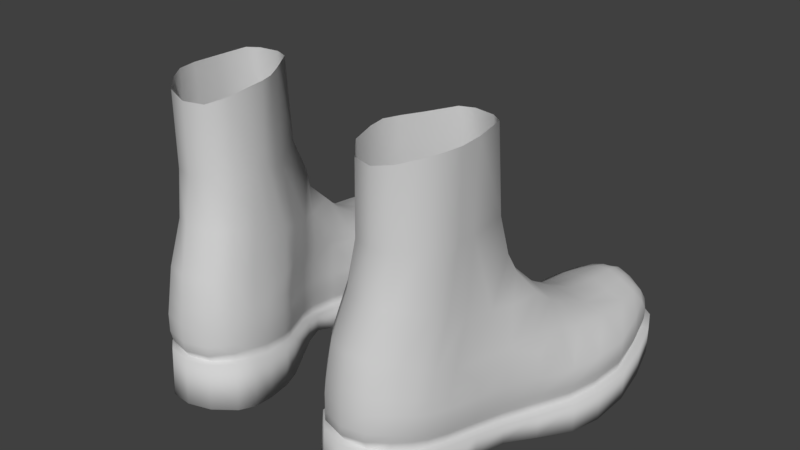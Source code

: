 # Source: boots.blend  (saved by Blender 2.77.0; exported with 4.5.12 LTS)
import bpy
from mathutils import Matrix  # noqa: F401  (used for matrix-valued properties, if any)

bpy.ops.wm.read_factory_settings(use_empty=True)
scene = bpy.context.scene
scene.name = 'Scene'

# ---- collections
col_collection_1 = bpy.data.collections.new('Collection 1'); scene.collection.children.link(col_collection_1)

# ---- materials (node trees are filled in below, after node groups)
mat_material_001 = bpy.data.materials.new('Material.001')
mat_material_001.alpha_threshold = 0.0
mat_material_001.use_transparent_shadow = False
mat_material_001.diffuse_color = (0.64, 0.64, 0.64, 1.0)
mat_material_001.specular_color = (0.03333, 0.03333, 0.03333)
mat_material_001.roughness = 0.5
mat_material_001.specular_intensity = 1.0

# ---- material node trees

# ---- world
world_world = bpy.data.worlds.new('World'); scene.world = world_world
world_world.color = (0.05088, 0.05088, 0.05088)
world_world.use_sun_shadow = False
world_world.sun_shadow_jitter_overblur = 0.0
world_world.cycles.sampling_method = 'MANUAL'

# ---- meshes
me_plane_001 = bpy.data.meshes.new('Plane.001')
me_plane_001.from_pydata([(4.808, -4.346, 1.35), (5.004, -4.596, 0.6051), (5.663, -4.603, 0.7515), (5.426, -4.35, 1.577), (4.443, -4.803, -0.3012), (3.472, -4.758, -0.4649), (3.399, -4.779, -1.293), (4.482, -4.819, -0.95), (5.201, -4.794, -0.1682), (5.971, -4.781, -0.06141), (3.521, -4.571, 3.359), (2.835, -4.572, 3.15), (2.897, -4.568, 2.633), (3.605, -4.568, 2.9), (3.449, -4.557, 3.761), (2.84, -4.552, 3.568), (3.348, -4.46, 4.297), (2.948, -4.495, 3.931), (3.569, -4.319, 0.9889), (3.63, -4.562, 0.3289), (4.347, -4.622, 0.3698), (4.16, -4.333, 1.138), (4.023, -4.324, 1.696), (4.65, -4.336, 1.97), (3.74, -4.568, 2.483), (3.04, -4.568, 2.241), (3.396, -4.303, 1.422), (4.44, -4.567, 2.726), (4.312, -4.568, 3.167), (4.892, -4.571, 3.777), (4.207, -4.571, 3.568), (5.02, -4.568, 3.434), (4.667, -4.552, 4.149), (4.058, -4.556, 3.954), (4.345, -4.493, 4.384), (3.846, -4.46, 4.452), (5.278, -4.345, 2.244), (5.139, -4.564, 2.971), (5.281, -4.819, -0.8246), (6.138, -4.801, -0.7464), (4.547, -4.719, -1.711), (5.364, -4.725, -1.557), (6.203, -4.709, -1.557), (3.478, -4.712, -2.103), (5.331, -4.627, -2.421), (6.071, -4.634, -2.416), (3.691, -4.631, -2.876), (4.669, -4.626, -2.551), (4.733, -4.552, -3.213), (5.269, -4.531, -3.12), (3.931, -4.517, -3.417), (5.883, -4.504, -3.131), (5.197, -4.401, -3.844), (5.689, -4.411, -3.528), (4.713, -4.407, -3.908), (4.24, -4.429, -3.723), (3.931, -3.908, -3.417), (4.24, -3.835, -3.723), (6.139, -4.11, -0.7511), (5.972, -4.112, -0.06607), (5.689, -3.828, -3.528), (5.883, -3.904, -3.131), (3.473, -4.104, -0.4695), (3.401, -4.102, -1.297), (4.713, -3.772, -3.908), (2.973, -3.448, 3.853), (2.877, -3.521, 3.451), (5.281, -3.831, 2.234), (5.16, -3.725, 2.904), (2.868, -3.593, 3.044), (2.928, -3.662, 2.532), (3.483, -4.072, -2.117), (3.694, -3.989, -2.885), (3.062, -3.727, 2.174), (3.399, -3.816, 1.411), (3.629, -4.043, 0.3322), (3.865, -3.441, 4.391), (3.367, -3.441, 4.235), (3.575, -3.914, 0.9703), (5.662, -4.058, 0.7547), (5.197, -3.77, -3.844), (6.074, -3.99, -2.426), (4.369, -3.447, 4.305), (5.432, -3.926, 1.559), (5.052, -3.662, 3.333), (4.704, -3.521, 4.031), (4.926, -3.593, 3.67), (6.208, -4.071, -1.571), (3.761, -4.043, 0.3342), (3.61, -4.104, -0.4542), (5.811, -4.112, -0.08306), (5.516, -4.058, 0.7087), (5.312, -3.926, 1.515), (5.171, -3.831, 2.193), (3.177, -3.727, 2.213), (3.529, -3.816, 1.466), (4.639, -3.521, 3.932), (4.336, -3.447, 4.185), (4.828, -3.593, 3.596), (2.988, -3.593, 3.038), (3.059, -3.662, 2.515), (5.567, -3.828, -3.403), (5.727, -3.904, -3.11), (4.324, -3.835, -3.595), (4.742, -3.772, -3.731), (3.664, -4.072, -2.04), (3.862, -3.989, -2.809), (3.551, -4.102, -1.255), (5.97, -4.11, -0.7648), (5.058, -3.725, 2.857), (3.889, -3.441, 4.253), (3.416, -3.441, 4.114), (3.093, -3.448, 3.763), (2.999, -3.521, 3.391), (3.691, -3.914, 1.004), (4.946, -3.662, 3.274), (5.191, -3.77, -3.664), (5.881, -3.99, -2.416), (6.043, -4.071, -1.554), (4.075, -3.908, -3.33), (3.814, -3.789, -2.824), (4.028, -3.708, -3.344), (3.74, -3.843, 0.3274), (3.577, -3.904, -0.4648), (5.848, -3.912, -0.07159), (5.551, -3.858, 0.7198), (5.348, -3.726, 1.526), (5.21, -3.631, 2.205), (3.156, -3.527, 2.206), (3.511, -3.616, 1.46), (4.679, -3.307, 3.941), (4.345, -3.252, 4.27), (4.871, -3.388, 3.604), (2.971, -3.388, 3.028), (3.037, -3.462, 2.509), (5.575, -3.628, -3.436), (5.742, -3.699, -3.141), (4.293, -3.63, -3.641), (4.722, -3.572, -3.773), (3.617, -3.872, -2.054), (3.508, -3.902, -1.269), (6.005, -3.91, -0.7539), (5.1, -3.525, 2.87), (3.873, -3.26, 4.371), (3.385, -3.26, 4.227), (3.06, -3.253, 3.835), (2.984, -3.307, 3.383), (3.674, -3.714, 0.9985), (4.988, -3.462, 3.288), (5.185, -3.57, -3.702), (5.946, -3.79, -2.395), (6.072, -3.871, -1.545), (5.061, -3.262, 3.31), (4.942, -3.188, 3.627), (3.644, -3.514, 0.9892), (3.703, -3.643, 0.3158), (3.947, -3.508, -3.369), (4.221, -3.43, -3.663), (5.157, -3.37, -3.711), (5.571, -3.428, -3.437), (3.731, -3.589, -2.85), (3.519, -3.704, -0.4829), (5.91, -3.712, -0.05193), (5.612, -3.658, 0.7387), (5.411, -3.526, 1.546), (5.276, -3.431, 2.226), (3.119, -3.327, 2.194), (3.48, -3.416, 1.45), (4.753, -3.107, 3.942), (4.401, -3.052, 4.288), (2.938, -3.188, 3.017), (2.999, -3.262, 2.497), (5.751, -3.499, -3.138), (4.67, -3.372, -3.789), (3.536, -3.672, -2.08), (3.435, -3.702, -1.292), (6.065, -3.71, -0.7351), (5.171, -3.325, 2.892), (3.907, -3.06, 4.381), (3.391, -3.06, 4.229), (3.044, -3.053, 3.83), (2.963, -3.107, 3.354), (5.947, -3.596, -2.422), (6.123, -3.671, -1.529), (3.941, -3.199, -3.349), (4.174, -3.175, -3.514), (5.11, -3.108, -3.56), (5.524, -3.169, -3.288), (3.727, -3.231, -2.837), (3.703, -3.243, 0.3158), (3.519, -3.304, -0.4829), (5.91, -3.312, -0.05193), (5.612, -3.258, 0.7387), (5.411, -3.126, 1.546), (5.282, -3.031, 2.206), (3.119, -2.927, 2.194), (3.487, -3.016, 1.43), (4.763, -2.7, 3.909), (4.402, -2.659, 4.283), (4.949, -2.788, 3.606), (2.944, -2.788, 2.997), (2.999, -2.862, 2.497), (5.713, -3.245, -3.014), (4.622, -3.111, -3.639), (3.536, -3.272, -2.08), (3.435, -3.302, -1.292), (6.065, -3.31, -0.7351), (5.171, -2.925, 2.892), (3.908, -2.667, 4.377), (3.393, -2.667, 4.224), (3.046, -2.66, 3.825), (2.974, -2.7, 3.32), (3.644, -3.114, 0.9892), (5.061, -2.862, 3.31), (4.892, -3.074, -3.642), (5.924, -3.268, -2.397), (6.119, -3.314, -1.515), (4.391, -2.323, 4.23), (3.908, -2.331, 4.327), (3.404, -2.331, 4.179), (3.067, -2.323, 3.783), (5.029, -2.582, 3.3), (4.928, -2.501, 3.563), (3.673, -2.697, 0.9433), (3.746, -2.651, 0.2356), (4.162, -3.047, -3.18), (4.269, -3.024, -3.377), (5.073, -2.98, -3.4), (5.426, -3.012, -3.131), (4.018, -3.022, -2.689), (3.764, -2.69, -0.4662), (5.466, -2.633, -0.1771), (5.594, -2.689, 0.7026), (5.39, -2.736, 1.514), (5.249, -2.653, 2.208), (3.146, -2.639, 2.166), (3.516, -2.61, 1.386), (4.746, -2.405, 3.859), (2.969, -2.501, 2.968), (3.035, -2.561, 2.442), (5.536, -3.017, -2.905), (4.596, -2.984, -3.475), (3.894, -2.999, -1.943), (3.791, -2.839, -1.163), (5.556, -2.803, -0.7582), (5.14, -2.645, 2.882), (2.998, -2.405, 3.284), (4.855, -2.923, -3.464), (5.589, -2.961, -2.35), (5.61, -2.88, -1.526), (4.565, -2.9, -3.331), (4.506, -2.879, -3.156), (5.094, -2.915, -3.218), (5.188, -2.903, -2.995), (4.854, -2.85, -3.284), (4.841, -2.815, -3.078), (4.415, -2.879, -2.554), (4.84, -2.775, -2.472), (5.2, -2.903, -2.381), (4.347, -2.774, -1.771), (4.765, -2.668, -1.663), (5.191, -2.797, -1.53), (4.252, -2.45, -1.076), (4.74, -2.334, -0.9792), (5.178, -2.461, -0.84), (4.152, -2.093, -0.4794), (4.658, -1.96, -0.3318), (5.192, -2.133, -0.2366), (3.926, -1.65, 4.218), (3.45, -1.649, 4.078), (4.911, -1.911, 3.429), (4.736, -1.787, 3.718), (3.136, -1.665, 3.69), (3.086, -1.79, 3.173), (4.387, -1.661, 4.114), (3.06, -1.879, 2.868), (3.541, -0.7727, 3.756), (3.261, -0.793, 3.41), (4.754, -0.8803, 3.444), (4.453, -0.7706, 3.737), (4.064, -0.7799, 3.904), (4.9, -0.9897, 3.104), (3.167, -0.8824, 2.963), (3.181, -1.005, 2.598), (4.791, 0.2047, 3.282), (4.483, 0.2079, 3.61), (4.058, 0.2198, 3.723), (3.624, 0.219, 3.597), (4.963, 0.2014, 2.975), (3.346, 0.21, 3.221), (3.29, 0.2071, 2.784), (3.279, 0.1643, 2.466), (4.063, 1.7, 3.706), (3.63, 1.697, 3.579), (4.962, 1.93, 2.98), (4.788, 1.884, 3.29), (3.344, 1.813, 3.226), (3.286, 1.894, 2.794), (4.482, 1.802, 3.613), (3.278, 1.922, 2.47), (3.393, 1.912, 2.135), (3.399, 0.07132, 2.116), (5.403, -2.46, 0.5997), (5.2, -1.714, 0.3198), (3.086, -2.066, 2.29), (3.186, -1.218, 2.143), (3.761, -2.44, 0.1758), (4.113, -1.633, 0.008751), (3.661, -2.363, 0.869), (3.903, -1.681, 0.6566), (3.532, -2.261, 1.269), (3.679, -1.566, 1.104), (3.177, -2.132, 2.005), (3.333, -1.34, 1.762), (5.062, -2.071, 3.208), (4.98, -1.142, 2.783), (5.142, -2.217, 2.753), (4.979, -1.371, 2.234), (5.23, -2.265, 2.113), (5.067, -1.552, 1.588), (5.36, -2.367, 1.355), (5.128, -1.694, 1.036), (4.622, -1.545, 0.1079), (4.992, 0.1494, 2.538), (5.029, 1.93, 2.568), (3.584, -0.00146, 1.789), (4.004, -0.681, 0.6992), (4.151, -1.191, 0.4631), (4.968, -1.234, 0.6691), (4.953, 0.07319, 2.052), (4.946, -0.7133, 0.9808), (4.566, -1.159, 0.4915), (4.238, 0.116, 0.9739), (3.959, 0.1185, 1.085), (4.656, 0.1135, 1.031), (4.65, 1.955, 1.197), (4.889, 1.955, 1.36), (4.895, 0.1135, 1.194), (4.224, 1.951, 1.128), (4.444, 0.1234, 0.9096), (3.938, 1.946, 1.229), (4.503, -0.6434, 0.7515), (3.6, 1.916, 1.773), (4.998, 1.93, 2.054)], [], [(0, 1, 2, 3), (4, 5, 6, 7), (8, 9, 2, 1), (10, 11, 12, 13), (14, 15, 11, 10), (16, 17, 15, 14), (18, 19, 20, 21), (21, 20, 1, 0), (22, 21, 0, 23), (1, 20, 4, 8), (24, 25, 26, 22), (27, 24, 22, 23), (13, 12, 25, 24), (28, 13, 24, 27), (29, 30, 28, 31), (30, 10, 13, 28), (32, 33, 30, 29), (33, 14, 10, 30), (34, 35, 33, 32), (35, 16, 14, 33), (26, 18, 21, 22), (23, 0, 3, 36), (37, 27, 23, 36), (38, 39, 9, 8), (8, 4, 7, 38), (20, 19, 5, 4), (38, 7, 40, 41), (41, 42, 39, 38), (7, 6, 43, 40), (44, 45, 42, 41), (40, 43, 46, 47), (41, 40, 47, 44), (44, 47, 48, 49), (47, 46, 50, 48), (49, 51, 45, 44), (52, 53, 51, 49), (49, 48, 54, 52), (48, 50, 55, 54), (31, 28, 27, 37), (56, 57, 55, 50), (58, 59, 9, 39), (60, 61, 51, 53), (62, 63, 6, 5), (54, 55, 57, 64), (65, 66, 15, 17), (67, 68, 37, 36), (66, 69, 11, 15), (69, 70, 12, 11), (71, 72, 46, 43), (73, 74, 26, 25), (75, 62, 5, 19), (16, 35, 76, 77), (78, 75, 19, 18), (59, 79, 2, 9), (52, 54, 64, 80), (61, 81, 45, 51), (77, 65, 17, 16), (70, 73, 25, 12), (35, 34, 82, 76), (3, 2, 79, 83), (68, 84, 31, 37), (80, 60, 53, 52), (85, 82, 34, 32), (83, 67, 36, 3), (72, 56, 50, 46), (86, 85, 32, 29), (84, 86, 29, 31), (81, 87, 42, 45), (18, 26, 74, 78), (63, 71, 43, 6), (87, 58, 39, 42), (88, 89, 62, 75), (90, 91, 79, 59), (92, 93, 67, 83), (94, 95, 74, 73), (96, 97, 82, 85), (98, 96, 85, 86), (99, 100, 70, 69), (83, 79, 91, 92), (101, 102, 61, 60), (64, 57, 103, 104), (105, 106, 72, 71), (107, 105, 71, 63), (108, 90, 59, 58), (93, 109, 68, 67), (77, 76, 110, 111), (112, 113, 66, 65), (113, 99, 69, 66), (78, 74, 95, 114), (109, 115, 84, 68), (80, 64, 104, 116), (102, 117, 81, 61), (117, 118, 87, 81), (118, 108, 58, 87), (89, 107, 63, 62), (100, 94, 73, 70), (76, 82, 97, 110), (111, 112, 65, 77), (115, 98, 86, 84), (114, 88, 75, 78), (119, 103, 57, 56), (116, 101, 60, 80), (106, 119, 56, 72), (120, 121, 119, 106), (122, 123, 89, 88), (124, 125, 91, 90), (126, 127, 93, 92), (128, 129, 95, 94), (130, 131, 97, 96), (132, 130, 96, 98), (133, 134, 100, 99), (92, 91, 125, 126), (135, 136, 102, 101), (104, 103, 137, 138), (139, 120, 106, 105), (140, 139, 105, 107), (141, 124, 90, 108), (127, 142, 109, 93), (111, 110, 143, 144), (145, 146, 113, 112), (146, 133, 99, 113), (114, 95, 129, 147), (142, 148, 115, 109), (116, 104, 138, 149), (136, 150, 117, 102), (150, 151, 118, 117), (151, 141, 108, 118), (123, 140, 107, 89), (134, 128, 94, 100), (110, 97, 131, 143), (144, 145, 112, 111), (148, 132, 98, 115), (147, 122, 88, 114), (121, 137, 103, 119), (149, 135, 101, 116), (152, 153, 132, 148), (154, 155, 122, 147), (156, 157, 137, 121), (158, 159, 135, 149), (160, 156, 121, 120), (155, 161, 123, 122), (162, 163, 125, 124), (164, 165, 127, 126), (166, 167, 129, 128), (168, 169, 131, 130), (153, 168, 130, 132), (170, 171, 134, 133), (126, 125, 163, 164), (159, 172, 136, 135), (138, 137, 157, 173), (174, 160, 120, 139), (175, 174, 139, 140), (176, 162, 124, 141), (165, 177, 142, 127), (144, 143, 178, 179), (180, 181, 146, 145), (181, 170, 133, 146), (147, 129, 167, 154), (177, 152, 148, 142), (149, 138, 173, 158), (172, 182, 150, 136), (182, 183, 151, 150), (183, 176, 141, 151), (161, 175, 140, 123), (171, 166, 128, 134), (143, 131, 169, 178), (179, 180, 145, 144), (184, 185, 157, 156), (186, 187, 159, 158), (188, 184, 156, 160), (189, 190, 161, 155), (191, 192, 163, 162), (193, 194, 165, 164), (195, 196, 167, 166), (197, 198, 169, 168), (199, 197, 168, 153), (200, 201, 171, 170), (164, 163, 192, 193), (187, 202, 172, 159), (173, 157, 185, 203), (204, 188, 160, 174), (205, 204, 174, 175), (206, 191, 162, 176), (194, 207, 177, 165), (179, 178, 208, 209), (210, 211, 181, 180), (211, 200, 170, 181), (154, 167, 196, 212), (207, 213, 152, 177), (158, 173, 214), (202, 215, 182, 172), (215, 216, 183, 182), (216, 206, 176, 183), (190, 205, 175, 161), (201, 195, 166, 171), (178, 169, 198, 208), (209, 210, 180, 179), (213, 199, 153, 152), (212, 189, 155, 154), (208, 198, 217, 218), (219, 220, 210, 209), (221, 222, 199, 213), (223, 224, 189, 212), (225, 226, 185, 184), (227, 228, 187, 186), (229, 225, 184, 188), (224, 230, 190, 189), (231, 232, 192, 191), (233, 234, 194, 193), (235, 236, 196, 195), (237, 217, 198, 197), (222, 237, 197, 199), (238, 239, 201, 200), (193, 192, 232, 233), (228, 240, 202, 187), (203, 185, 226, 241), (242, 229, 188, 204), (243, 242, 204, 205), (244, 231, 191, 206), (234, 245, 207, 194), (209, 208, 218, 219), (220, 246, 211, 210), (246, 238, 200, 211), (212, 196, 236, 223), (245, 221, 213, 207), (214, 203, 241, 247), (240, 248, 215, 202), (248, 249, 216, 215), (249, 244, 206, 216), (230, 243, 205, 190), (239, 235, 195, 201), (250, 226, 225, 251), (228, 252, 253, 240), (254, 250, 251, 255), (227, 252, 228), (254, 247, 241, 250), (250, 241, 226), (256, 257, 255, 251), (229, 256, 251, 225), (240, 253, 258, 248), (259, 260, 257, 256), (248, 258, 261, 249), (242, 259, 256, 229), (262, 263, 260, 259), (243, 262, 259, 242), (249, 261, 264, 244), (265, 266, 263, 262), (230, 265, 262, 243), (244, 264, 267, 231), (219, 218, 268, 269), (270, 271, 237, 222), (272, 273, 246, 220), (218, 217, 274, 268), (273, 275, 238, 246), (269, 272, 220, 219), (271, 274, 217, 237), (276, 277, 272, 269), (278, 279, 274, 271), (269, 268, 280, 276), (281, 278, 271, 270), (277, 282, 273, 272), (268, 274, 279, 280), (282, 283, 275, 273), (284, 285, 279, 278), (276, 280, 286, 287), (288, 284, 278, 281), (289, 290, 282, 277), (280, 279, 285, 286), (290, 291, 283, 282), (287, 289, 277, 276), (287, 286, 292, 293), (294, 295, 284, 288), (296, 297, 290, 289), (286, 285, 298, 292), (297, 299, 291, 290), (293, 296, 289, 287), (295, 298, 285, 284), (300, 301, 291, 299), (302, 231, 267, 303), (304, 275, 283, 305), (230, 306, 307, 265), (306, 308, 309, 307), (308, 310, 311, 309), (310, 312, 313, 311), (312, 304, 305, 313), (224, 306, 230), (223, 308, 306, 224), (238, 275, 304, 239), (239, 304, 312, 235), (308, 223, 236, 310), (235, 312, 310, 236), (270, 314, 315, 281), (314, 316, 317, 315), (316, 318, 319, 317), (318, 320, 321, 319), (320, 302, 303, 321), (265, 307, 322, 266), (231, 302, 232), (320, 233, 232, 302), (233, 320, 318, 234), (234, 318, 316, 245), (245, 316, 314, 221), (221, 314, 270, 222), (291, 301, 305, 283), (323, 324, 294, 288), (281, 315, 323, 288), (311, 313, 325, 326), (309, 311, 326, 327), (303, 328, 321), (313, 305, 301, 325), (307, 309, 327), (317, 329, 323, 315), (319, 330, 329, 317), (328, 330, 319, 321), (307, 327, 331, 322), (332, 326, 333), (334, 335, 336, 337), (338, 335, 334), (338, 339, 332), (338, 334, 339), (340, 338, 332, 333), (339, 341, 326, 332), (326, 341, 331, 327), (337, 330, 334), (300, 342, 325, 301), (342, 340, 333, 325), (325, 333, 326), (329, 343, 324, 323), (337, 336, 343, 329), (329, 330, 337), (186, 158, 214), (173, 203, 214), (260, 261, 258, 257), (322, 331, 328, 303), (263, 264, 261, 260), (334, 330, 341, 339), (252, 254, 255, 253), (266, 267, 264, 263), (266, 322, 303, 267), (252, 227, 247, 254), (341, 330, 328, 331), (257, 258, 253, 255), (186, 214, 247, 227)])
me_plane_001.polygons.foreach_set('use_smooth', [True] * 343)
_k = set([(292, 293), (292, 298), (293, 296), (294, 295), (294, 324), (295, 298), (296, 297), (297, 299), (299, 300), (300, 342), (324, 343), (335, 336), (335, 338), (336, 343), (338, 340), (340, 342)])
me_plane_001.attributes.new('sharp_edge', 'BOOLEAN', 'EDGE').data.foreach_set('value', [ (min(e.vertices), max(e.vertices)) in _k for e in me_plane_001.edges])
_uv = me_plane_001.uv_layers.new(name='UVMap')
_uv.uv.foreach_set('vector', [0.2646, 0.8984, 0.3248, 0.9065, 0.3201, 0.9569, 0.2538, 0.9466, 0.389, 0.8568, 0.392, 0.7832, 0.453, 0.7702, 0.4374, 0.8538, 0.3858, 0.9142, 0.3848, 0.9724, 0.3201, 0.9569, 0.3248, 0.9065, 0.09999, 0.8221, 0.1086, 0.7691, 0.1477, 0.7685, 0.1349, 0.8238, 0.06939, 0.8209, 0.07757, 0.7737, 0.1086, 0.7691, 0.09999, 0.8221, 0.0279, 0.8185, 0.05129, 0.7853, 0.07757, 0.7737, 0.06939, 0.8209, 0.2794, 0.8028, 0.3323, 0.8017, 0.3366, 0.8556, 0.274, 0.8482, 0.274, 0.8482, 0.3366, 0.8556, 0.3248, 0.9065, 0.2646, 0.8984, 0.2312, 0.8434, 0.274, 0.8482, 0.2646, 0.8984, 0.217, 0.8928, 0.3248, 0.9065, 0.3366, 0.8556, 0.389, 0.8568, 0.3858, 0.9142, 0.1673, 0.8297, 0.1782, 0.7753, 0.2455, 0.794, 0.2312, 0.8434, 0.1562, 0.8841, 0.1673, 0.8297, 0.2312, 0.8434, 0.217, 0.8928, 0.1349, 0.8238, 0.1477, 0.7685, 0.1782, 0.7753, 0.1673, 0.8297, 0.1222, 0.879, 0.1349, 0.8238, 0.1673, 0.8297, 0.1562, 0.8841, 0.08266, 0.9282, 0.09134, 0.8752, 0.1222, 0.879, 0.1094, 0.9343, 0.09134, 0.8752, 0.09999, 0.8221, 0.1349, 0.8238, 0.1222, 0.879, 0.05274, 0.9152, 0.0611, 0.868, 0.09134, 0.8752, 0.08266, 0.9282, 0.0611, 0.868, 0.06939, 0.8209, 0.09999, 0.8221, 0.09134, 0.8752, 0.03163, 0.8935, 0.02136, 0.8571, 0.0611, 0.868, 0.05274, 0.9152, 0.02136, 0.8571, 0.0279, 0.8185, 0.06939, 0.8209, 0.0611, 0.868, 0.2455, 0.794, 0.2794, 0.8028, 0.274, 0.8482, 0.2312, 0.8434, 0.217, 0.8928, 0.2646, 0.8984, 0.2538, 0.9466, 0.2028, 0.9421, 0.145, 0.9385, 0.1562, 0.8841, 0.217, 0.8928, 0.2028, 0.9421, 0.4353, 0.9142, 0.4373, 0.9786, 0.3848, 0.9724, 0.3858, 0.9142, 0.3858, 0.9142, 0.389, 0.8568, 0.4374, 0.8538, 0.4353, 0.9142, 0.3366, 0.8556, 0.3323, 0.8017, 0.392, 0.7832, 0.389, 0.8568, 0.4353, 0.9142, 0.4374, 0.8538, 0.495, 0.8517, 0.4909, 0.9138, 0.4909, 0.9138, 0.4986, 0.9762, 0.4373, 0.9786, 0.4353, 0.9142, 0.4374, 0.8538, 0.453, 0.7702, 0.5141, 0.7685, 0.495, 0.8517, 0.5554, 0.9035, 0.5617, 0.9586, 0.4986, 0.9762, 0.4909, 0.9138, 0.495, 0.8517, 0.5141, 0.7685, 0.5739, 0.7772, 0.559, 0.853, 0.4909, 0.9138, 0.495, 0.8517, 0.559, 0.853, 0.5554, 0.9035, 0.5554, 0.9035, 0.559, 0.853, 0.6091, 0.8516, 0.6073, 0.8924, 0.559, 0.853, 0.5739, 0.7772, 0.6173, 0.7901, 0.6091, 0.8516, 0.6073, 0.8924, 0.614, 0.9381, 0.5617, 0.9586, 0.5554, 0.9035, 0.6615, 0.8804, 0.6427, 0.92, 0.614, 0.9381, 0.6073, 0.8924, 0.6073, 0.8924, 0.6091, 0.8516, 0.6617, 0.8438, 0.6615, 0.8804, 0.6091, 0.8516, 0.6173, 0.7901, 0.6437, 0.8102, 0.6617, 0.8438, 0.1094, 0.9343, 0.1222, 0.879, 0.1562, 0.8841, 0.145, 0.9385, 0.5508, 0.06437, 0.5274, 0.05583, 0.5429, 0.02147, 0.5734, 0.03284, 0.3192, 0.1721, 0.2931, 0.2099, 0.2573, 0.1843, 0.2828, 0.1464, 0.4452, 0.0585, 0.4224, 0.06931, 0.3994, 0.03903, 0.4281, 0.02644, 0.6709, 0.2066, 0.6417, 0.1596, 0.6788, 0.1359, 0.7072, 0.1825, 0.5064, 0.01149, 0.5429, 0.02147, 0.5274, 0.05583, 0.5004, 0.05091, 0.8778, 0.4415, 0.8555, 0.4229, 0.9009, 0.3665, 0.9212, 0.3841, 0.1984, 0.3454, 0.1658, 0.3802, 0.1288, 0.3371, 0.1758, 0.3198, 0.8555, 0.4229, 0.834, 0.4032, 0.8772, 0.3499, 0.9009, 0.3665, 0.834, 0.4032, 0.8069, 0.3788, 0.8474, 0.3312, 0.8772, 0.3499, 0.6124, 0.1173, 0.5788, 0.08366, 0.6089, 0.05564, 0.646, 0.09426, 0.7868, 0.3604, 0.745, 0.3199, 0.7657, 0.2954, 0.8234, 0.3153, 0.6995, 0.255, 0.6709, 0.2066, 0.7072, 0.1825, 0.7269, 0.2329, 0.9527, 0.4101, 0.9815, 0.4333, 0.936, 0.4898, 0.9077, 0.4659, 0.7237, 0.2936, 0.6995, 0.255, 0.7269, 0.2329, 0.7436, 0.2751, 0.2931, 0.2099, 0.2606, 0.2597, 0.2325, 0.2365, 0.2573, 0.1843, 0.4691, 0.01149, 0.5064, 0.01149, 0.5004, 0.05091, 0.4755, 0.05258, 0.4224, 0.06931, 0.3878, 0.0938, 0.358, 0.06655, 0.3994, 0.03903, 0.9077, 0.4659, 0.8778, 0.4415, 0.9212, 0.3841, 0.9527, 0.4101, 0.8069, 0.3788, 0.7868, 0.3604, 0.8234, 0.3153, 0.8474, 0.3312, 0.009776, 0.4307, 0.03709, 0.406, 0.08201, 0.4608, 0.05569, 0.484, 0.2078, 0.2895, 0.2325, 0.2365, 0.2606, 0.2597, 0.2288, 0.3084, 0.1658, 0.3802, 0.1437, 0.4013, 0.1027, 0.3548, 0.1288, 0.3371, 0.4755, 0.05258, 0.4452, 0.0585, 0.4281, 0.02644, 0.4691, 0.01149, 0.1046, 0.4398, 0.08201, 0.4608, 0.03709, 0.406, 0.05755, 0.3864, 0.2288, 0.3084, 0.1984, 0.3454, 0.1758, 0.3198, 0.2078, 0.2895, 0.5788, 0.08366, 0.5508, 0.06437, 0.5734, 0.03284, 0.6089, 0.05564, 0.1259, 0.419, 0.1046, 0.4398, 0.05755, 0.3864, 0.0818, 0.3686, 0.1437, 0.4013, 0.1259, 0.419, 0.0818, 0.3686, 0.1027, 0.3548, 0.3878, 0.0938, 0.351, 0.131, 0.3183, 0.1073, 0.358, 0.06655, 0.7436, 0.2751, 0.7657, 0.2954, 0.745, 0.3199, 0.7237, 0.2936, 0.6417, 0.1596, 0.6124, 0.1173, 0.646, 0.09426, 0.6788, 0.1359, 0.351, 0.131, 0.3192, 0.1721, 0.2828, 0.1464, 0.3183, 0.1073, 0.6924, 0.26, 0.6646, 0.2131, 0.6709, 0.2066, 0.6995, 0.255, 0.3006, 0.2174, 0.2693, 0.2655, 0.2606, 0.2597, 0.2931, 0.2099, 0.2363, 0.3129, 0.2052, 0.3497, 0.1984, 0.3454, 0.2288, 0.3084, 0.7805, 0.3662, 0.7378, 0.3264, 0.745, 0.3199, 0.7868, 0.3604, 0.1118, 0.4439, 0.08916, 0.4665, 0.08201, 0.4608, 0.1046, 0.4398, 0.133, 0.4237, 0.1118, 0.4439, 0.1046, 0.4398, 0.1259, 0.419, 0.8276, 0.409, 0.7984, 0.383, 0.8069, 0.3788, 0.834, 0.4032, 0.2288, 0.3084, 0.2606, 0.2597, 0.2693, 0.2655, 0.2363, 0.3129, 0.4475, 0.06765, 0.4285, 0.07574, 0.4224, 0.06931, 0.4452, 0.0585, 0.5004, 0.05091, 0.5274, 0.05583, 0.525, 0.06441, 0.4993, 0.06035, 0.605, 0.1267, 0.5726, 0.09239, 0.5788, 0.08366, 0.6124, 0.1173, 0.635, 0.1672, 0.605, 0.1267, 0.6124, 0.1173, 0.6417, 0.1596, 0.3275, 0.1792, 0.3006, 0.2174, 0.2931, 0.2099, 0.3192, 0.1721, 0.2052, 0.3497, 0.1723, 0.3844, 0.1658, 0.3802, 0.1984, 0.3454, 0.9077, 0.4659, 0.936, 0.4898, 0.9281, 0.4969, 0.9002, 0.4725, 0.8698, 0.4487, 0.8471, 0.4275, 0.8555, 0.4229, 0.8778, 0.4415, 0.8471, 0.4275, 0.8276, 0.409, 0.834, 0.4032, 0.8555, 0.4229, 0.7237, 0.2936, 0.745, 0.3199, 0.7378, 0.3264, 0.7169, 0.299, 0.1723, 0.3844, 0.1505, 0.406, 0.1437, 0.4013, 0.1658, 0.3802, 0.4755, 0.05258, 0.5004, 0.05091, 0.4993, 0.06035, 0.4736, 0.06199, 0.4285, 0.07574, 0.3963, 0.101, 0.3878, 0.0938, 0.4224, 0.06931, 0.3963, 0.101, 0.3585, 0.1384, 0.351, 0.131, 0.3878, 0.0938, 0.3585, 0.1384, 0.3275, 0.1792, 0.3192, 0.1721, 0.351, 0.131, 0.6646, 0.2131, 0.635, 0.1672, 0.6417, 0.1596, 0.6709, 0.2066, 0.7984, 0.383, 0.7805, 0.3662, 0.7868, 0.3604, 0.8069, 0.3788, 0.05569, 0.484, 0.08201, 0.4608, 0.08916, 0.4665, 0.06482, 0.4891, 0.9002, 0.4725, 0.8698, 0.4487, 0.8778, 0.4415, 0.9077, 0.4659, 0.1505, 0.406, 0.133, 0.4237, 0.1259, 0.419, 0.1437, 0.4013, 0.7169, 0.299, 0.6924, 0.26, 0.6995, 0.255, 0.7237, 0.2936, 0.5458, 0.07309, 0.525, 0.06441, 0.5274, 0.05583, 0.5508, 0.06437, 0.4736, 0.06199, 0.4475, 0.06765, 0.4452, 0.0585, 0.4755, 0.05258, 0.5726, 0.09239, 0.5458, 0.07309, 0.5508, 0.06437, 0.5788, 0.08366, 0.5641, 0.1001, 0.5397, 0.08237, 0.5458, 0.07309, 0.5726, 0.09239, 0.6814, 0.2684, 0.6522, 0.2201, 0.6646, 0.2131, 0.6924, 0.26, 0.312, 0.2256, 0.2798, 0.2744, 0.2693, 0.2655, 0.3006, 0.2174, 0.2462, 0.3233, 0.214, 0.3608, 0.2052, 0.3497, 0.2363, 0.3129, 0.7726, 0.3781, 0.7288, 0.3375, 0.7378, 0.3264, 0.7805, 0.3662, 0.1221, 0.456, 0.09772, 0.4802, 0.08916, 0.4665, 0.1118, 0.4439, 0.142, 0.4354, 0.1221, 0.456, 0.1118, 0.4439, 0.133, 0.4237, 0.8189, 0.4211, 0.7899, 0.3954, 0.7984, 0.383, 0.8276, 0.409, 0.2363, 0.3129, 0.2693, 0.2655, 0.2798, 0.2744, 0.2462, 0.3233, 0.4535, 0.07693, 0.4366, 0.08376, 0.4285, 0.07574, 0.4475, 0.06765, 0.4993, 0.06035, 0.525, 0.06441, 0.5205, 0.0749, 0.4987, 0.07146, 0.5948, 0.1335, 0.5641, 0.1001, 0.5726, 0.09239, 0.605, 0.1267, 0.6233, 0.174, 0.5948, 0.1335, 0.605, 0.1267, 0.635, 0.1672, 0.338, 0.1868, 0.312, 0.2256, 0.3006, 0.2174, 0.3275, 0.1792, 0.214, 0.3608, 0.1809, 0.396, 0.1723, 0.3844, 0.2052, 0.3497, 0.9002, 0.4725, 0.9281, 0.4969, 0.919, 0.5095, 0.8921, 0.4863, 0.8635, 0.4633, 0.8379, 0.4402, 0.8471, 0.4275, 0.8698, 0.4487, 0.8379, 0.4402, 0.8189, 0.4211, 0.8276, 0.409, 0.8471, 0.4275, 0.7169, 0.299, 0.7378, 0.3264, 0.7288, 0.3375, 0.7072, 0.309, 0.1809, 0.396, 0.1588, 0.4176, 0.1505, 0.406, 0.1723, 0.3844, 0.4736, 0.06199, 0.4993, 0.06035, 0.4987, 0.07146, 0.4764, 0.07197, 0.4366, 0.08376, 0.4035, 0.1102, 0.3963, 0.101, 0.4285, 0.07574, 0.4035, 0.1102, 0.3683, 0.1464, 0.3585, 0.1384, 0.3963, 0.101, 0.3683, 0.1464, 0.338, 0.1868, 0.3275, 0.1792, 0.3585, 0.1384, 0.6522, 0.2201, 0.6233, 0.174, 0.635, 0.1672, 0.6646, 0.2131, 0.7899, 0.3954, 0.7726, 0.3781, 0.7805, 0.3662, 0.7984, 0.383, 0.06482, 0.4891, 0.08916, 0.4665, 0.09772, 0.4802, 0.07213, 0.5014, 0.8921, 0.4863, 0.8635, 0.4633, 0.8698, 0.4487, 0.9002, 0.4725, 0.1588, 0.4176, 0.142, 0.4354, 0.133, 0.4237, 0.1505, 0.406, 0.7072, 0.309, 0.6814, 0.2684, 0.6924, 0.26, 0.7169, 0.299, 0.5397, 0.08237, 0.5205, 0.0749, 0.525, 0.06441, 0.5458, 0.07309, 0.4764, 0.07197, 0.4535, 0.07693, 0.4475, 0.06765, 0.4736, 0.06199, 0.1676, 0.4297, 0.1513, 0.4473, 0.142, 0.4354, 0.1588, 0.4176, 0.6969, 0.3195, 0.6696, 0.2769, 0.6814, 0.2684, 0.7072, 0.309, 0.5342, 0.09137, 0.5181, 0.08477, 0.5205, 0.0749, 0.5397, 0.08237, 0.4793, 0.08071, 0.4582, 0.08542, 0.4535, 0.07693, 0.4764, 0.07197, 0.5555, 0.1077, 0.5342, 0.09137, 0.5397, 0.08237, 0.5641, 0.1001, 0.6696, 0.2769, 0.6393, 0.2265, 0.6522, 0.2201, 0.6814, 0.2684, 0.3239, 0.2339, 0.2912, 0.284, 0.2798, 0.2744, 0.312, 0.2256, 0.2565, 0.3344, 0.2233, 0.3728, 0.214, 0.3608, 0.2462, 0.3233, 0.7643, 0.3904, 0.7195, 0.349, 0.7288, 0.3375, 0.7726, 0.3781, 0.1335, 0.4664, 0.1087, 0.4896, 0.09772, 0.4802, 0.1221, 0.456, 0.1513, 0.4473, 0.1335, 0.4664, 0.1221, 0.456, 0.142, 0.4354, 0.8103, 0.4331, 0.7814, 0.4077, 0.7899, 0.3954, 0.8189, 0.4211, 0.2462, 0.3233, 0.2798, 0.2744, 0.2912, 0.284, 0.2565, 0.3344, 0.4582, 0.08542, 0.4429, 0.09206, 0.4366, 0.08376, 0.4535, 0.07693, 0.4987, 0.07146, 0.5205, 0.0749, 0.5181, 0.08477, 0.4996, 0.08065, 0.5839, 0.1403, 0.5555, 0.1077, 0.5641, 0.1001, 0.5948, 0.1335, 0.6108, 0.1801, 0.5839, 0.1403, 0.5948, 0.1335, 0.6233, 0.174, 0.3491, 0.1948, 0.3239, 0.2339, 0.312, 0.2256, 0.338, 0.1868, 0.2233, 0.3728, 0.1897, 0.4083, 0.1809, 0.396, 0.214, 0.3608, 0.8921, 0.4863, 0.919, 0.5095, 0.9118, 0.5215, 0.8834, 0.4974, 0.854, 0.4746, 0.8277, 0.4514, 0.8379, 0.4402, 0.8635, 0.4633, 0.8277, 0.4514, 0.8103, 0.4331, 0.8189, 0.4211, 0.8379, 0.4402, 0.7072, 0.309, 0.7288, 0.3375, 0.7195, 0.349, 0.6969, 0.3195, 0.1897, 0.4083, 0.1676, 0.4297, 0.1588, 0.4176, 0.1809, 0.396, 0.4764, 0.07197, 0.4987, 0.07146, 0.4996, 0.08065, 0.4793, 0.08071, 0.4429, 0.09206, 0.4126, 0.1163, 0.4035, 0.1102, 0.4366, 0.08376, 0.4126, 0.1163, 0.3777, 0.1546, 0.3683, 0.1464, 0.4035, 0.1102, 0.3777, 0.1546, 0.3491, 0.1948, 0.338, 0.1868, 0.3683, 0.1464, 0.6393, 0.2265, 0.6108, 0.1801, 0.6233, 0.174, 0.6522, 0.2201, 0.7814, 0.4077, 0.7643, 0.3904, 0.7726, 0.3781, 0.7899, 0.3954, 0.07213, 0.5014, 0.09772, 0.4802, 0.1087, 0.4896, 0.0823, 0.5102, 0.8834, 0.4974, 0.854, 0.4746, 0.8635, 0.4633, 0.8921, 0.4863, 0.5264, 0.1017, 0.5172, 0.09644, 0.5181, 0.08477, 0.5342, 0.09137, 0.4809, 0.09304, 0.4614, 0.09828, 0.4582, 0.08542, 0.4793, 0.08071, 0.5419, 0.1189, 0.5264, 0.1017, 0.5342, 0.09137, 0.5555, 0.1077, 0.6461, 0.2962, 0.6149, 0.2418, 0.6393, 0.2265, 0.6696, 0.2769, 0.3475, 0.2496, 0.314, 0.303, 0.2912, 0.284, 0.3239, 0.2339, 0.2772, 0.3562, 0.2431, 0.3947, 0.2233, 0.3728, 0.2565, 0.3344, 0.7475, 0.4148, 0.6989, 0.3716, 0.7195, 0.349, 0.7643, 0.3904, 0.1513, 0.488, 0.1246, 0.5103, 0.1087, 0.4896, 0.1335, 0.4664, 0.1681, 0.4694, 0.1513, 0.488, 0.1335, 0.4664, 0.1513, 0.4473, 0.7933, 0.4566, 0.7651, 0.4322, 0.7814, 0.4077, 0.8103, 0.4331, 0.2565, 0.3344, 0.2912, 0.284, 0.314, 0.303, 0.2772, 0.3562, 0.4614, 0.09828, 0.4478, 0.105, 0.4429, 0.09206, 0.4582, 0.08542, 0.4996, 0.08065, 0.5181, 0.08477, 0.5172, 0.09644, 0.4999, 0.09262, 0.5644, 0.1521, 0.5419, 0.1189, 0.5555, 0.1077, 0.5839, 0.1403, 0.5886, 0.1928, 0.5644, 0.1521, 0.5839, 0.1403, 0.6108, 0.1801, 0.3713, 0.2081, 0.3475, 0.2496, 0.3239, 0.2339, 0.3491, 0.1948, 0.2431, 0.3947, 0.2065, 0.4315, 0.1897, 0.4083, 0.2233, 0.3728, 0.8834, 0.4974, 0.9118, 0.5215, 0.8942, 0.5418, 0.8667, 0.518, 0.8376, 0.4969, 0.8094, 0.4747, 0.8277, 0.4514, 0.854, 0.4746, 0.8094, 0.4747, 0.7933, 0.4566, 0.8103, 0.4331, 0.8277, 0.4514, 0.6969, 0.3195, 0.7195, 0.349, 0.6989, 0.3716, 0.6759, 0.3418, 0.2065, 0.4315, 0.1836, 0.4527, 0.1676, 0.4297, 0.1897, 0.4083, 0.4793, 0.08071, 0.4996, 0.08065, 0.4898, 0.09251, 0.4478, 0.105, 0.4257, 0.1285, 0.4126, 0.1163, 0.4429, 0.09206, 0.4257, 0.1285, 0.3948, 0.1666, 0.3777, 0.1546, 0.4126, 0.1163, 0.3948, 0.1666, 0.3713, 0.2081, 0.3491, 0.1948, 0.3777, 0.1546, 0.6149, 0.2418, 0.5886, 0.1928, 0.6108, 0.1801, 0.6393, 0.2265, 0.7651, 0.4322, 0.7475, 0.4148, 0.7643, 0.3904, 0.7814, 0.4077, 0.0823, 0.5102, 0.1087, 0.4896, 0.1246, 0.5103, 0.09848, 0.5302, 0.8667, 0.518, 0.8376, 0.4969, 0.854, 0.4746, 0.8834, 0.4974, 0.1836, 0.4527, 0.1681, 0.4694, 0.1513, 0.4473, 0.1676, 0.4297, 0.6759, 0.3418, 0.6461, 0.2962, 0.6696, 0.2769, 0.6969, 0.3195, 0.09848, 0.5302, 0.1246, 0.5103, 0.1387, 0.5277, 0.1127, 0.5474, 0.8516, 0.5352, 0.8227, 0.5149, 0.8376, 0.4969, 0.8667, 0.518, 0.1948, 0.4694, 0.181, 0.4851, 0.1681, 0.4694, 0.1836, 0.4527, 0.6574, 0.3587, 0.6212, 0.3096, 0.6461, 0.2962, 0.6759, 0.3418, 0.5181, 0.1104, 0.5125, 0.1036, 0.5172, 0.09644, 0.5264, 0.1017, 0.4815, 0.1012, 0.4647, 0.108, 0.4614, 0.09828, 0.4809, 0.09304, 0.5278, 0.1308, 0.5181, 0.1104, 0.5264, 0.1017, 0.5419, 0.1189, 0.6212, 0.3096, 0.5836, 0.2671, 0.6149, 0.2418, 0.6461, 0.2962, 0.3928, 0.2768, 0.3341, 0.3178, 0.314, 0.303, 0.3475, 0.2496, 0.2924, 0.3722, 0.2565, 0.4114, 0.2431, 0.3947, 0.2772, 0.3562, 0.733, 0.4315, 0.6798, 0.3877, 0.6989, 0.3716, 0.7475, 0.4148, 0.1643, 0.5038, 0.1387, 0.5277, 0.1246, 0.5103, 0.1513, 0.488, 0.181, 0.4851, 0.1643, 0.5038, 0.1513, 0.488, 0.1681, 0.4694, 0.7802, 0.4732, 0.7491, 0.4487, 0.7651, 0.4322, 0.7933, 0.4566, 0.2772, 0.3562, 0.314, 0.303, 0.3341, 0.3178, 0.2924, 0.3722, 0.4647, 0.108, 0.4569, 0.116, 0.4478, 0.105, 0.4614, 0.09828, 0.4999, 0.09262, 0.5172, 0.09644, 0.5125, 0.1036, 0.5001, 0.1005, 0.5425, 0.1684, 0.5278, 0.1308, 0.5419, 0.1189, 0.5644, 0.1521, 0.5611, 0.217, 0.5425, 0.1684, 0.5644, 0.1521, 0.5886, 0.1928, 0.4103, 0.2331, 0.3928, 0.2768, 0.3475, 0.2496, 0.3713, 0.2081, 0.2565, 0.4114, 0.2185, 0.4483, 0.2065, 0.4315, 0.2431, 0.3947, 0.8667, 0.518, 0.8942, 0.5418, 0.8784, 0.5584, 0.8516, 0.5352, 0.8227, 0.5149, 0.7959, 0.4912, 0.8094, 0.4747, 0.8376, 0.4969, 0.7959, 0.4912, 0.7802, 0.4732, 0.7933, 0.4566, 0.8094, 0.4747, 0.6759, 0.3418, 0.6989, 0.3716, 0.6798, 0.3877, 0.6574, 0.3587, 0.2185, 0.4483, 0.1948, 0.4694, 0.1836, 0.4527, 0.2065, 0.4315, 0.4898, 0.09251, 0.4999, 0.09262, 0.5001, 0.1005, 0.4904, 0.1012, 0.4569, 0.116, 0.4463, 0.1409, 0.4257, 0.1285, 0.4478, 0.105, 0.4463, 0.1409, 0.4301, 0.1847, 0.3948, 0.1666, 0.4257, 0.1285, 0.4301, 0.1847, 0.4103, 0.2331, 0.3713, 0.2081, 0.3948, 0.1666, 0.5836, 0.2671, 0.5611, 0.217, 0.5886, 0.1928, 0.6149, 0.2418, 0.7491, 0.4487, 0.733, 0.4315, 0.7475, 0.4148, 0.7651, 0.4322, 0.5007, 0.1068, 0.5125, 0.1036, 0.5181, 0.1104, 0.5031, 0.1137, 0.4647, 0.108, 0.4795, 0.1087, 0.4736, 0.1171, 0.4569, 0.116, 0.4896, 0.1083, 0.5007, 0.1068, 0.5031, 0.1137, 0.4891, 0.1166, 0.4815, 0.1012, 0.4795, 0.1087, 0.4647, 0.108, 0.4896, 0.1083, 0.4904, 0.1012, 0.5001, 0.1005, 0.5007, 0.1068, 0.5007, 0.1068, 0.5001, 0.1005, 0.5125, 0.1036, 0.5085, 0.1403, 0.4864, 0.1444, 0.4891, 0.1166, 0.5031, 0.1137, 0.5278, 0.1308, 0.5085, 0.1403, 0.5031, 0.1137, 0.5181, 0.1104, 0.4569, 0.116, 0.4736, 0.1171, 0.4663, 0.1452, 0.4463, 0.1409, 0.514, 0.1852, 0.486, 0.1925, 0.4864, 0.1444, 0.5085, 0.1403, 0.4463, 0.1409, 0.4663, 0.1452, 0.4555, 0.1942, 0.4301, 0.1847, 0.5425, 0.1684, 0.514, 0.1852, 0.5085, 0.1403, 0.5278, 0.1308, 0.5226, 0.2406, 0.4835, 0.2489, 0.486, 0.1925, 0.514, 0.1852, 0.5611, 0.217, 0.5226, 0.2406, 0.514, 0.1852, 0.5425, 0.1684, 0.4301, 0.1847, 0.4555, 0.1942, 0.446, 0.2494, 0.4103, 0.2331, 0.5322, 0.2998, 0.4842, 0.3145, 0.4835, 0.2489, 0.5226, 0.2406, 0.5836, 0.2671, 0.5322, 0.2998, 0.5226, 0.2406, 0.5611, 0.217, 0.4103, 0.2331, 0.446, 0.2494, 0.4326, 0.306, 0.3928, 0.2768, 0.8516, 0.5352, 0.8784, 0.5584, 0.8475, 0.5925, 0.8227, 0.5708, 0.2101, 0.517, 0.1937, 0.5366, 0.1643, 0.5038, 0.181, 0.4851, 0.795, 0.5515, 0.7664, 0.5261, 0.7959, 0.4912, 0.8227, 0.5149, 0.1127, 0.5474, 0.1387, 0.5277, 0.1667, 0.5622, 0.1421, 0.5816, 0.7664, 0.5261, 0.7499, 0.5093, 0.7802, 0.4732, 0.7959, 0.4912, 0.8227, 0.5708, 0.795, 0.5515, 0.8227, 0.5149, 0.8516, 0.5352, 0.1937, 0.5366, 0.1667, 0.5622, 0.1387, 0.5277, 0.1643, 0.5038, 0.7784, 0.6191, 0.7506, 0.6014, 0.795, 0.5515, 0.8227, 0.5708, 0.2397, 0.5878, 0.2155, 0.6085, 0.1667, 0.5622, 0.1937, 0.5366, 0.8227, 0.5708, 0.8475, 0.5925, 0.8094, 0.6421, 0.7784, 0.6191, 0.2621, 0.5684, 0.2397, 0.5878, 0.1937, 0.5366, 0.2101, 0.517, 0.7506, 0.6014, 0.7222, 0.5804, 0.7664, 0.5261, 0.795, 0.5515, 0.1421, 0.5816, 0.1667, 0.5622, 0.2155, 0.6085, 0.189, 0.6225, 0.7222, 0.5804, 0.7003, 0.5598, 0.7499, 0.5093, 0.7664, 0.5261, 0.2815, 0.6591, 0.2504, 0.6711, 0.2155, 0.6085, 0.2397, 0.5878, 0.7784, 0.6191, 0.8094, 0.6421, 0.7682, 0.6978, 0.7401, 0.6827, 0.3066, 0.6498, 0.2815, 0.6591, 0.2397, 0.5878, 0.2621, 0.5684, 0.708, 0.6672, 0.676, 0.654, 0.7222, 0.5804, 0.7506, 0.6014, 0.189, 0.6225, 0.2155, 0.6085, 0.2504, 0.6711, 0.2219, 0.6836, 0.676, 0.654, 0.6536, 0.6417, 0.7003, 0.5598, 0.7222, 0.5804, 0.7401, 0.6827, 0.708, 0.6672, 0.7506, 0.6014, 0.7784, 0.6191, 0.7401, 0.6827, 0.7682, 0.6978, 0.7307, 0.7906, 0.7015, 0.7785, 0.3409, 0.7691, 0.3156, 0.7729, 0.2815, 0.6591, 0.3066, 0.6498, 0.6689, 0.7753, 0.6376, 0.771, 0.676, 0.654, 0.708, 0.6672, 0.2219, 0.6836, 0.2504, 0.6711, 0.284, 0.7764, 0.2533, 0.7786, 0.6376, 0.771, 0.6146, 0.7658, 0.6536, 0.6417, 0.676, 0.654, 0.7015, 0.7785, 0.6689, 0.7753, 0.708, 0.6672, 0.7401, 0.6827, 0.3156, 0.7729, 0.284, 0.7764, 0.2504, 0.6711, 0.2815, 0.6591, 0.5903, 0.7576, 0.6277, 0.6244, 0.6536, 0.6417, 0.6146, 0.7658, 0.3577, 0.3286, 0.3928, 0.2768, 0.4326, 0.306, 0.4147, 0.3644, 0.719, 0.475, 0.7499, 0.5093, 0.7003, 0.5598, 0.6752, 0.5284, 0.5836, 0.2671, 0.6041, 0.3173, 0.5382, 0.36, 0.5322, 0.2998, 0.6041, 0.3173, 0.6338, 0.3765, 0.5691, 0.4065, 0.5382, 0.36, 0.6338, 0.3765, 0.6544, 0.4055, 0.6011, 0.4492, 0.5691, 0.4065, 0.6544, 0.4055, 0.701, 0.4587, 0.6492, 0.5046, 0.6011, 0.4492, 0.701, 0.4587, 0.719, 0.475, 0.6752, 0.5284, 0.6492, 0.5046, 0.6212, 0.3096, 0.6041, 0.3173, 0.5836, 0.2671, 0.6574, 0.3587, 0.6338, 0.3765, 0.6041, 0.3173, 0.6212, 0.3096, 0.7802, 0.4732, 0.7499, 0.5093, 0.719, 0.475, 0.7491, 0.4487, 0.7491, 0.4487, 0.719, 0.475, 0.701, 0.4587, 0.733, 0.4315, 0.6338, 0.3765, 0.6574, 0.3587, 0.6798, 0.3877, 0.6544, 0.4055, 0.733, 0.4315, 0.701, 0.4587, 0.6544, 0.4055, 0.6798, 0.3877, 0.2101, 0.517, 0.2204, 0.4968, 0.2808, 0.5465, 0.2621, 0.5684, 0.2204, 0.4968, 0.2442, 0.4699, 0.3138, 0.5104, 0.2808, 0.5465, 0.2442, 0.4699, 0.2806, 0.4318, 0.3537, 0.4627, 0.3138, 0.5104, 0.2806, 0.4318, 0.3221, 0.3868, 0.3857, 0.4155, 0.3537, 0.4627, 0.3221, 0.3868, 0.3577, 0.3286, 0.4147, 0.3644, 0.3857, 0.4155, 0.5322, 0.2998, 0.5382, 0.36, 0.4819, 0.3693, 0.4842, 0.3145, 0.3928, 0.2768, 0.3577, 0.3286, 0.3341, 0.3178, 0.3221, 0.3868, 0.2924, 0.3722, 0.3341, 0.3178, 0.3577, 0.3286, 0.2924, 0.3722, 0.3221, 0.3868, 0.2806, 0.4318, 0.2565, 0.4114, 0.2565, 0.4114, 0.2806, 0.4318, 0.2442, 0.4699, 0.2185, 0.4483, 0.2185, 0.4483, 0.2442, 0.4699, 0.2204, 0.4968, 0.1948, 0.4694, 0.1948, 0.4694, 0.2204, 0.4968, 0.2101, 0.517, 0.181, 0.4851, 0.6536, 0.6417, 0.6277, 0.6244, 0.6752, 0.5284, 0.7003, 0.5598, 0.3376, 0.6345, 0.3697, 0.7612, 0.3409, 0.7691, 0.3066, 0.6498, 0.2621, 0.5684, 0.2808, 0.5465, 0.3376, 0.6345, 0.3066, 0.6498, 0.6011, 0.4492, 0.6492, 0.5046, 0.5996, 0.6088, 0.5308, 0.5109, 0.5691, 0.4065, 0.6011, 0.4492, 0.5308, 0.5109, 0.5279, 0.436, 0.4147, 0.3644, 0.4323, 0.4364, 0.3857, 0.4155, 0.6492, 0.5046, 0.6752, 0.5284, 0.6277, 0.6244, 0.5996, 0.6088, 0.5382, 0.36, 0.5691, 0.4065, 0.5279, 0.436, 0.3138, 0.5104, 0.3734, 0.6159, 0.3376, 0.6345, 0.2808, 0.5465, 0.3537, 0.4627, 0.433, 0.5128, 0.3734, 0.6159, 0.3138, 0.5104, 0.4323, 0.4364, 0.433, 0.5128, 0.3537, 0.4627, 0.3857, 0.4155, 0.5382, 0.36, 0.5279, 0.436, 0.4812, 0.4363, 0.4819, 0.3693, 0.5079, 0.5905, 0.5308, 0.5109, 0.535, 0.5941, 0.4653, 0.5906, 0.4692, 0.7418, 0.4472, 0.7437, 0.4397, 0.594, 0.5013, 0.7411, 0.4692, 0.7418, 0.4653, 0.5906, 0.5013, 0.7411, 0.4873, 0.5898, 0.5079, 0.5905, 0.5013, 0.7411, 0.4653, 0.5906, 0.4873, 0.5898, 0.5239, 0.7433, 0.5013, 0.7411, 0.5079, 0.5905, 0.535, 0.5941, 0.4873, 0.5898, 0.4825, 0.5131, 0.5308, 0.5109, 0.5079, 0.5905, 0.5308, 0.5109, 0.4825, 0.5131, 0.4812, 0.4363, 0.5279, 0.436, 0.4397, 0.594, 0.433, 0.5128, 0.4653, 0.5906, 0.5903, 0.7576, 0.5613, 0.75, 0.5996, 0.6088, 0.6277, 0.6244, 0.5613, 0.75, 0.5239, 0.7433, 0.535, 0.5941, 0.5996, 0.6088, 0.5996, 0.6088, 0.535, 0.5941, 0.5308, 0.5109, 0.3734, 0.6159, 0.4052, 0.7523, 0.3697, 0.7612, 0.3376, 0.6345, 0.4397, 0.594, 0.4472, 0.7437, 0.4052, 0.7523, 0.3734, 0.6159, 0.3734, 0.6159, 0.433, 0.5128, 0.4397, 0.594, 0.4809, 0.09304, 0.4793, 0.08071, 0.4898, 0.09251, 0.4996, 0.08065, 0.4999, 0.09262, 0.4898, 0.09251, 0.486, 0.1925, 0.4555, 0.1942, 0.4663, 0.1452, 0.4864, 0.1444, 0.4819, 0.3693, 0.4812, 0.4363, 0.4323, 0.4364, 0.4147, 0.3644, 0.4835, 0.2489, 0.446, 0.2494, 0.4555, 0.1942, 0.486, 0.1925, 0.4653, 0.5906, 0.433, 0.5128, 0.4825, 0.5131, 0.4873, 0.5898, 0.4795, 0.1087, 0.4896, 0.1083, 0.4891, 0.1166, 0.4736, 0.1171, 0.4842, 0.3145, 0.4326, 0.306, 0.446, 0.2494, 0.4835, 0.2489, 0.4842, 0.3145, 0.4819, 0.3693, 0.4147, 0.3644, 0.4326, 0.306, 0.4795, 0.1087, 0.4815, 0.1012, 0.4904, 0.1012, 0.4896, 0.1083, 0.4825, 0.5131, 0.433, 0.5128, 0.4323, 0.4364, 0.4812, 0.4363, 0.4864, 0.1444, 0.4663, 0.1452, 0.4736, 0.1171, 0.4891, 0.1166, 0.4809, 0.09304, 0.4898, 0.09251, 0.4904, 0.1012, 0.4815, 0.1012])
me_plane_001.materials.append(mat_material_001)
me_plane_001.use_remesh_preserve_volume = False
me_plane_001.use_remesh_preserve_attributes = False
me_plane_001.use_mirror_vertex_groups = False
me_plane_001.update()
me_plane = bpy.data.meshes.new('Plane')
me_plane.from_pydata([(-1.161, -4.346, 1.35), (-1.779, -4.35, 1.577), (-2.016, -4.603, 0.7515), (-1.358, -4.596, 0.6051), (-0.7964, -4.803, -0.3012), (-0.8349, -4.819, -0.95), (0.2476, -4.779, -1.293), (0.1752, -4.758, -0.4649), (-1.554, -4.794, -0.1682), (-2.324, -4.781, -0.06141), (0.1262, -4.571, 3.359), (0.04233, -4.568, 2.9), (0.75, -4.568, 2.633), (0.8121, -4.572, 3.15), (0.1975, -4.557, 3.761), (0.8066, -4.552, 3.568), (0.2993, -4.46, 4.297), (0.6987, -4.495, 3.931), (0.07821, -4.319, 0.9889), (-0.5134, -4.333, 1.138), (-0.6998, -4.622, 0.3698), (0.0171, -4.562, 0.3289), (-0.3761, -4.324, 1.696), (-1.003, -4.336, 1.97), (-0.09355, -4.568, 2.483), (0.2513, -4.303, 1.422), (0.6064, -4.568, 2.241), (-0.7931, -4.567, 2.726), (-0.6654, -4.568, 3.167), (-1.246, -4.571, 3.777), (-1.373, -4.568, 3.434), (-0.5597, -4.571, 3.568), (-1.02, -4.552, 4.149), (-0.4113, -4.556, 3.954), (-0.6977, -4.493, 4.384), (-0.1987, -4.46, 4.452), (-1.631, -4.345, 2.244), (-1.492, -4.564, 2.971), (-1.634, -4.819, -0.8246), (-2.491, -4.801, -0.7464), (-1.717, -4.725, -1.557), (-0.9004, -4.719, -1.711), (-2.556, -4.709, -1.557), (0.1687, -4.712, -2.103), (-1.684, -4.627, -2.421), (-2.424, -4.634, -2.416), (-1.022, -4.626, -2.551), (-0.04439, -4.631, -2.876), (-1.622, -4.531, -3.12), (-1.086, -4.552, -3.213), (-0.2841, -4.517, -3.417), (-2.237, -4.504, -3.131), (-1.55, -4.401, -3.844), (-2.042, -4.411, -3.528), (-1.066, -4.407, -3.908), (-0.5927, -4.429, -3.723), (-0.2841, -3.908, -3.417), (-0.5927, -3.835, -3.723), (-2.492, -4.11, -0.7511), (-2.325, -4.112, -0.06607), (-2.042, -3.828, -3.528), (-2.237, -3.904, -3.131), (0.1737, -4.104, -0.4695), (0.2461, -4.102, -1.297), (-1.066, -3.772, -3.908), (0.6741, -3.448, 3.853), (0.7697, -3.521, 3.451), (-1.634, -3.831, 2.234), (-1.513, -3.725, 2.904), (0.7788, -3.593, 3.044), (0.7184, -3.662, 2.532), (0.1643, -4.072, -2.117), (-0.04732, -3.989, -2.885), (0.5854, -3.727, 2.174), (0.2481, -3.816, 1.411), (0.01812, -4.043, 0.3322), (0.28, -3.441, 4.235), (-0.218, -3.441, 4.391), (0.07235, -3.914, 0.9703), (-2.015, -4.058, 0.7547), (-1.55, -3.77, -3.844), (-2.427, -3.99, -2.426), (-0.7223, -3.447, 4.305), (-1.785, -3.926, 1.559), (-1.405, -3.662, 3.333), (-1.057, -3.521, 4.031), (-1.279, -3.593, 3.67), (-2.561, -4.071, -1.571), (-0.1146, -4.043, 0.3342), (0.03661, -4.104, -0.4542), (-2.164, -4.112, -0.08306), (-1.869, -4.058, 0.7087), (-1.665, -3.926, 1.515), (-1.524, -3.831, 2.193), (0.4696, -3.727, 2.213), (0.118, -3.816, 1.466), (-0.9919, -3.521, 3.932), (-0.689, -3.447, 4.185), (-1.181, -3.593, 3.596), (0.6585, -3.593, 3.038), (0.588, -3.662, 2.515), (-1.92, -3.828, -3.403), (-2.08, -3.904, -3.11), (-1.095, -3.772, -3.731), (-0.6775, -3.835, -3.595), (-0.01721, -4.072, -2.04), (-0.2156, -3.989, -2.809), (0.09556, -4.102, -1.255), (-2.323, -4.11, -0.7648), (-1.411, -3.725, 2.857), (0.2309, -3.441, 4.114), (-0.2422, -3.441, 4.253), (0.5542, -3.448, 3.763), (0.6484, -3.521, 3.391), (-0.04439, -3.914, 1.004), (-1.299, -3.662, 3.274), (-1.544, -3.77, -3.664), (-2.234, -3.99, -2.416), (-2.396, -4.071, -1.554), (-0.4277, -3.908, -3.33), (-0.1672, -3.789, -2.824), (-0.3808, -3.708, -3.344), (-0.09303, -3.843, 0.3274), (0.07025, -3.904, -0.4648), (-2.201, -3.912, -0.07159), (-1.904, -3.858, 0.7198), (-1.701, -3.726, 1.526), (-1.563, -3.631, 2.205), (0.491, -3.527, 2.206), (0.1359, -3.616, 1.46), (-1.032, -3.307, 3.941), (-0.6981, -3.252, 4.27), (-1.224, -3.388, 3.604), (0.6763, -3.388, 3.028), (0.6102, -3.462, 2.509), (-1.928, -3.628, -3.436), (-2.095, -3.699, -3.141), (-1.075, -3.572, -3.773), (-0.6459, -3.63, -3.641), (0.02988, -3.872, -2.054), (0.1386, -3.902, -1.269), (-2.358, -3.91, -0.7539), (-1.453, -3.525, 2.87), (0.2621, -3.26, 4.227), (-0.2266, -3.26, 4.371), (0.5868, -3.253, 3.835), (0.663, -3.307, 3.383), (-0.02707, -3.714, 0.9985), (-1.342, -3.462, 3.288), (-1.538, -3.57, -3.702), (-2.3, -3.79, -2.395), (-2.425, -3.871, -1.545), (-1.414, -3.262, 3.31), (-1.296, -3.188, 3.627), (0.002602, -3.514, 0.9892), (-0.0561, -3.643, 0.3158), (-0.3005, -3.508, -3.369), (-0.5742, -3.43, -3.663), (-1.51, -3.37, -3.711), (-1.924, -3.428, -3.437), (-0.08431, -3.589, -2.85), (0.1279, -3.704, -0.4829), (-2.263, -3.712, -0.05193), (-1.965, -3.658, 0.7387), (-1.764, -3.526, 1.546), (-1.629, -3.431, 2.226), (0.5277, -3.327, 2.194), (0.1664, -3.416, 1.45), (-1.106, -3.107, 3.942), (-0.7537, -3.052, 4.288), (0.7093, -3.188, 3.017), (0.6481, -3.262, 2.497), (-2.104, -3.499, -3.138), (-1.023, -3.372, -3.789), (0.1105, -3.672, -2.08), (0.2123, -3.702, -1.292), (-2.418, -3.71, -0.7351), (-1.525, -3.325, 2.892), (0.2555, -3.06, 4.229), (-0.2601, -3.06, 4.381), (0.6026, -3.053, 3.83), (0.6834, -3.107, 3.354), (-2.301, -3.596, -2.422), (-2.476, -3.671, -1.529), (-0.2941, -3.199, -3.349), (-0.5275, -3.175, -3.514), (-1.463, -3.108, -3.56), (-1.877, -3.169, -3.288), (-0.0801, -3.231, -2.837), (-0.0561, -3.243, 0.3158), (0.1279, -3.304, -0.4829), (-2.263, -3.312, -0.05193), (-1.965, -3.258, 0.7387), (-1.764, -3.126, 1.546), (-1.636, -3.031, 2.206), (0.5277, -2.927, 2.194), (0.1601, -3.016, 1.43), (-1.116, -2.7, 3.909), (-0.7551, -2.659, 4.283), (-1.302, -2.788, 3.606), (0.703, -2.788, 2.997), (0.6481, -2.862, 2.497), (-2.066, -3.245, -3.014), (-0.9755, -3.111, -3.639), (0.1105, -3.272, -2.08), (0.2123, -3.302, -1.292), (-2.418, -3.31, -0.7351), (-1.525, -2.925, 2.892), (0.254, -2.667, 4.224), (-0.2615, -2.667, 4.377), (0.6012, -2.66, 3.825), (0.6729, -2.7, 3.32), (0.002602, -3.114, 0.9892), (-1.414, -2.862, 3.31), (-1.245, -3.074, -3.642), (-2.278, -3.268, -2.397), (-2.472, -3.314, -1.515), (-0.2607, -2.331, 4.327), (-0.7445, -2.323, 4.23), (0.2429, -2.331, 4.179), (0.5801, -2.323, 3.783), (-1.382, -2.582, 3.3), (-1.281, -2.501, 3.563), (-0.02625, -2.697, 0.9433), (-0.09928, -2.651, 0.2356), (-0.5147, -3.047, -3.18), (-0.622, -3.024, -3.377), (-1.426, -2.98, -3.4), (-1.779, -3.012, -3.131), (-0.3712, -3.022, -2.689), (-0.1174, -2.69, -0.4662), (-1.819, -2.633, -0.1771), (-1.947, -2.689, 0.7026), (-1.743, -2.736, 1.514), (-1.602, -2.653, 2.208), (0.5009, -2.639, 2.166), (0.1312, -2.61, 1.386), (-1.099, -2.405, 3.859), (0.6778, -2.501, 2.968), (0.6123, -2.561, 2.442), (-1.889, -3.017, -2.905), (-0.9495, -2.984, -3.475), (-0.2468, -2.999, -1.943), (-0.1439, -2.839, -1.163), (-1.909, -2.803, -0.7582), (-1.493, -2.645, 2.882), (0.6484, -2.405, 3.284), (-1.208, -2.923, -3.464), (-1.942, -2.961, -2.35), (-1.964, -2.88, -1.526), (-0.9185, -2.9, -3.331), (-0.8587, -2.879, -3.156), (-1.542, -2.903, -2.995), (-1.447, -2.915, -3.218), (-1.207, -2.85, -3.284), (-1.194, -2.815, -3.078), (-0.7681, -2.879, -2.554), (-1.193, -2.775, -2.472), (-1.553, -2.903, -2.381), (-0.7002, -2.774, -1.771), (-1.119, -2.668, -1.663), (-1.544, -2.797, -1.53), (-0.6051, -2.45, -1.076), (-1.093, -2.334, -0.9792), (-1.531, -2.461, -0.84), (-0.5053, -2.093, -0.4794), (-1.011, -1.96, -0.3318), (-1.545, -2.133, -0.2366), (0.1964, -1.649, 4.078), (-0.2796, -1.65, 4.218), (-1.264, -1.911, 3.429), (-1.09, -1.787, 3.718), (0.5105, -1.665, 3.69), (0.5608, -1.79, 3.173), (-0.7405, -1.661, 4.114), (0.5865, -1.879, 2.868), (0.1054, -0.7727, 3.756), (0.3863, -0.793, 3.41), (-1.107, -0.8803, 3.444), (-0.8066, -0.7706, 3.737), (-0.4175, -0.7799, 3.904), (-1.253, -0.9897, 3.104), (0.4801, -0.8824, 2.963), (0.4663, -1.005, 2.598), (-1.144, 0.2047, 3.282), (-0.8364, 0.2079, 3.61), (0.02246, 0.219, 3.597), (-0.4108, 0.2198, 3.723), (-1.316, 0.2014, 2.975), (0.3009, 0.21, 3.221), (0.3572, 0.2071, 2.784), (0.3681, 0.1643, 2.466), (0.01684, 1.697, 3.579), (-0.4163, 1.7, 3.706), (-1.315, 1.93, 2.98), (-1.141, 1.884, 3.29), (0.3027, 1.813, 3.226), (0.3604, 1.894, 2.794), (-0.8353, 1.802, 3.613), (0.3692, 1.922, 2.47), (0.2534, 1.912, 2.135), (0.2477, 0.07132, 2.116), (-1.756, -2.46, 0.5997), (-1.553, -1.714, 0.3198), (0.5609, -2.066, 2.29), (0.4609, -1.218, 2.143), (-0.4659, -1.633, 0.008751), (-0.1142, -2.44, 0.1758), (-0.256, -1.681, 0.6566), (-0.01438, -2.363, 0.869), (-0.03193, -1.566, 1.104), (0.1153, -2.261, 1.269), (0.3135, -1.34, 1.762), (0.4695, -2.132, 2.005), (-1.333, -1.142, 2.783), (-1.415, -2.071, 3.208), (-1.332, -1.371, 2.234), (-1.495, -2.217, 2.753), (-1.421, -1.552, 1.588), (-1.583, -2.265, 2.113), (-1.481, -1.694, 1.036), (-1.713, -2.367, 1.355), (-0.9751, -1.545, 0.1079), (-1.345, 0.1494, 2.538), (-1.382, 1.93, 2.568), (-0.3576, -0.681, 0.6992), (0.06325, -0.00146, 1.789), (-0.5043, -1.191, 0.4631), (-1.321, -1.234, 0.6691), (-1.306, 0.07319, 2.052), (-1.299, -0.7133, 0.9808), (-0.9194, -1.159, 0.4915), (-0.5914, 0.116, 0.9739), (-0.3126, 0.1185, 1.085), (-1.009, 0.1135, 1.031), (-1.248, 0.1135, 1.194), (-1.242, 1.955, 1.36), (-1.003, 1.955, 1.197), (-0.5776, 1.951, 1.128), (-0.7969, 0.1234, 0.9096), (-0.2908, 1.946, 1.229), (-0.8563, -0.6434, 0.7515), (0.04696, 1.916, 1.773), (-1.351, 1.93, 2.054)], [], [(0, 1, 2, 3), (4, 5, 6, 7), (8, 3, 2, 9), (10, 11, 12, 13), (14, 10, 13, 15), (16, 14, 15, 17), (18, 19, 20, 21), (19, 0, 3, 20), (22, 23, 0, 19), (3, 8, 4, 20), (24, 22, 25, 26), (27, 23, 22, 24), (11, 24, 26, 12), (28, 27, 24, 11), (29, 30, 28, 31), (31, 28, 11, 10), (32, 29, 31, 33), (33, 31, 10, 14), (34, 32, 33, 35), (35, 33, 14, 16), (25, 22, 19, 18), (23, 36, 1, 0), (37, 36, 23, 27), (38, 8, 9, 39), (8, 38, 5, 4), (20, 4, 7, 21), (38, 40, 41, 5), (40, 38, 39, 42), (5, 41, 43, 6), (44, 40, 42, 45), (41, 46, 47, 43), (40, 44, 46, 41), (44, 48, 49, 46), (46, 49, 50, 47), (48, 44, 45, 51), (52, 48, 51, 53), (48, 52, 54, 49), (49, 54, 55, 50), (30, 37, 27, 28), (56, 50, 55, 57), (58, 39, 9, 59), (60, 53, 51, 61), (62, 7, 6, 63), (54, 64, 57, 55), (65, 17, 15, 66), (67, 36, 37, 68), (66, 15, 13, 69), (69, 13, 12, 70), (71, 43, 47, 72), (73, 26, 25, 74), (75, 21, 7, 62), (16, 76, 77, 35), (78, 18, 21, 75), (59, 9, 2, 79), (52, 80, 64, 54), (61, 51, 45, 81), (76, 16, 17, 65), (70, 12, 26, 73), (35, 77, 82, 34), (1, 83, 79, 2), (68, 37, 30, 84), (80, 52, 53, 60), (85, 32, 34, 82), (36, 67, 83, 1), (72, 47, 50, 56), (86, 29, 32, 85), (84, 30, 29, 86), (81, 45, 42, 87), (18, 78, 74, 25), (63, 6, 43, 71), (87, 42, 39, 58), (88, 75, 62, 89), (90, 59, 79, 91), (92, 83, 67, 93), (94, 73, 74, 95), (96, 85, 82, 97), (98, 86, 85, 96), (99, 69, 70, 100), (83, 92, 91, 79), (101, 60, 61, 102), (64, 103, 104, 57), (105, 71, 72, 106), (107, 63, 71, 105), (108, 58, 59, 90), (93, 67, 68, 109), (76, 110, 111, 77), (112, 65, 66, 113), (113, 66, 69, 99), (78, 114, 95, 74), (109, 68, 84, 115), (80, 116, 103, 64), (102, 61, 81, 117), (117, 81, 87, 118), (118, 87, 58, 108), (89, 62, 63, 107), (100, 70, 73, 94), (77, 111, 97, 82), (110, 76, 65, 112), (115, 84, 86, 98), (114, 78, 75, 88), (119, 56, 57, 104), (116, 80, 60, 101), (106, 72, 56, 119), (120, 106, 119, 121), (122, 88, 89, 123), (124, 90, 91, 125), (126, 92, 93, 127), (128, 94, 95, 129), (130, 96, 97, 131), (132, 98, 96, 130), (133, 99, 100, 134), (92, 126, 125, 91), (135, 101, 102, 136), (103, 137, 138, 104), (139, 105, 106, 120), (140, 107, 105, 139), (141, 108, 90, 124), (127, 93, 109, 142), (110, 143, 144, 111), (145, 112, 113, 146), (146, 113, 99, 133), (114, 147, 129, 95), (142, 109, 115, 148), (116, 149, 137, 103), (136, 102, 117, 150), (150, 117, 118, 151), (151, 118, 108, 141), (123, 89, 107, 140), (134, 100, 94, 128), (111, 144, 131, 97), (143, 110, 112, 145), (148, 115, 98, 132), (147, 114, 88, 122), (121, 119, 104, 138), (149, 116, 101, 135), (152, 148, 132, 153), (154, 147, 122, 155), (156, 121, 138, 157), (158, 149, 135, 159), (160, 120, 121, 156), (155, 122, 123, 161), (162, 124, 125, 163), (164, 126, 127, 165), (166, 128, 129, 167), (168, 130, 131, 169), (153, 132, 130, 168), (170, 133, 134, 171), (126, 164, 163, 125), (159, 135, 136, 172), (137, 173, 157, 138), (174, 139, 120, 160), (175, 140, 139, 174), (176, 141, 124, 162), (165, 127, 142, 177), (143, 178, 179, 144), (180, 145, 146, 181), (181, 146, 133, 170), (147, 154, 167, 129), (177, 142, 148, 152), (149, 158, 173, 137), (172, 136, 150, 182), (182, 150, 151, 183), (183, 151, 141, 176), (161, 123, 140, 175), (171, 134, 128, 166), (144, 179, 169, 131), (178, 143, 145, 180), (184, 156, 157, 185), (186, 158, 159, 187), (188, 160, 156, 184), (189, 155, 161, 190), (191, 162, 163, 192), (193, 164, 165, 194), (195, 166, 167, 196), (197, 168, 169, 198), (199, 153, 168, 197), (200, 170, 171, 201), (164, 193, 192, 163), (187, 159, 172, 202), (173, 203, 185, 157), (204, 174, 160, 188), (205, 175, 174, 204), (206, 176, 162, 191), (194, 165, 177, 207), (178, 208, 209, 179), (210, 180, 181, 211), (211, 181, 170, 200), (154, 212, 196, 167), (207, 177, 152, 213), (158, 214, 173), (202, 172, 182, 215), (215, 182, 183, 216), (216, 183, 176, 206), (190, 161, 175, 205), (201, 171, 166, 195), (179, 209, 198, 169), (208, 178, 180, 210), (213, 152, 153, 199), (212, 154, 155, 189), (209, 217, 218, 198), (219, 208, 210, 220), (221, 213, 199, 222), (223, 212, 189, 224), (225, 184, 185, 226), (227, 186, 187, 228), (229, 188, 184, 225), (224, 189, 190, 230), (231, 191, 192, 232), (233, 193, 194, 234), (235, 195, 196, 236), (237, 197, 198, 218), (222, 199, 197, 237), (238, 200, 201, 239), (193, 233, 232, 192), (228, 187, 202, 240), (203, 241, 226, 185), (242, 204, 188, 229), (243, 205, 204, 242), (244, 206, 191, 231), (234, 194, 207, 245), (208, 219, 217, 209), (220, 210, 211, 246), (246, 211, 200, 238), (212, 223, 236, 196), (245, 207, 213, 221), (214, 247, 241, 203), (240, 202, 215, 248), (248, 215, 216, 249), (249, 216, 206, 244), (230, 190, 205, 243), (239, 201, 195, 235), (250, 251, 225, 226), (228, 240, 252, 253), (254, 255, 251, 250), (227, 228, 253), (254, 250, 241, 247), (250, 226, 241), (256, 251, 255, 257), (229, 225, 251, 256), (240, 248, 258, 252), (259, 256, 257, 260), (248, 249, 261, 258), (242, 229, 256, 259), (262, 259, 260, 263), (243, 242, 259, 262), (249, 244, 264, 261), (265, 262, 263, 266), (230, 243, 262, 265), (244, 231, 267, 264), (219, 268, 269, 217), (270, 222, 237, 271), (272, 220, 246, 273), (217, 269, 274, 218), (273, 246, 238, 275), (268, 219, 220, 272), (271, 237, 218, 274), (276, 268, 272, 277), (278, 271, 274, 279), (268, 276, 280, 269), (281, 270, 271, 278), (277, 272, 273, 282), (269, 280, 279, 274), (282, 273, 275, 283), (284, 278, 279, 285), (276, 286, 287, 280), (288, 281, 278, 284), (289, 277, 282, 290), (280, 287, 285, 279), (290, 282, 283, 291), (286, 276, 277, 289), (286, 292, 293, 287), (294, 288, 284, 295), (296, 289, 290, 297), (287, 293, 298, 285), (297, 290, 291, 299), (292, 286, 289, 296), (295, 284, 285, 298), (300, 299, 291, 301), (302, 303, 267, 231), (304, 305, 283, 275), (230, 265, 306, 307), (307, 306, 308, 309), (309, 308, 310, 311), (311, 310, 312, 313), (313, 312, 305, 304), (224, 230, 307), (223, 224, 307, 309), (238, 239, 304, 275), (239, 235, 313, 304), (309, 311, 236, 223), (235, 236, 311, 313), (270, 281, 314, 315), (315, 314, 316, 317), (317, 316, 318, 319), (319, 318, 320, 321), (321, 320, 303, 302), (265, 266, 322, 306), (231, 232, 302), (321, 302, 232, 233), (233, 234, 319, 321), (234, 245, 317, 319), (245, 221, 315, 317), (221, 222, 270, 315), (291, 283, 305, 301), (323, 288, 294, 324), (281, 288, 323, 314), (310, 325, 326, 312), (308, 327, 325, 310), (303, 320, 328), (312, 326, 301, 305), (306, 327, 308), (316, 314, 323, 329), (318, 316, 329, 330), (328, 320, 318, 330), (306, 322, 331, 327), (332, 333, 325), (334, 335, 336, 337), (338, 334, 337), (338, 339, 334), (338, 332, 339), (340, 333, 332, 338), (339, 332, 325, 341), (325, 327, 331, 341), (335, 334, 330), (300, 301, 326, 342), (342, 326, 333, 340), (326, 325, 333), (329, 323, 324, 343), (335, 329, 343, 336), (329, 335, 330), (186, 214, 158), (173, 214, 203), (260, 257, 258, 261), (322, 303, 328, 331), (263, 260, 261, 264), (334, 339, 341, 330), (253, 252, 255, 254), (266, 263, 264, 267), (266, 267, 303, 322), (253, 254, 247, 227), (341, 331, 328, 330), (257, 255, 252, 258), (186, 227, 247, 214)])
me_plane.polygons.foreach_set('use_smooth', [True] * 343)
_k = set([(292, 293), (292, 296), (293, 298), (294, 295), (294, 324), (295, 298), (296, 297), (297, 299), (299, 300), (300, 342), (324, 343), (336, 337), (336, 343), (337, 338), (338, 340), (340, 342)])
me_plane.attributes.new('sharp_edge', 'BOOLEAN', 'EDGE').data.foreach_set('value', [ (min(e.vertices), max(e.vertices)) in _k for e in me_plane.edges])
_uv = me_plane.uv_layers.new(name='UVMap')
_uv.uv.foreach_set('vector', [0.2646, 0.8984, 0.2538, 0.9466, 0.3201, 0.9569, 0.3248, 0.9065, 0.389, 0.8568, 0.4374, 0.8538, 0.453, 0.7702, 0.392, 0.7832, 0.3858, 0.9142, 0.3248, 0.9065, 0.3201, 0.9569, 0.3848, 0.9724, 0.09999, 0.8221, 0.1349, 0.8238, 0.1477, 0.7685, 0.1086, 0.7691, 0.06939, 0.8209, 0.09999, 0.8221, 0.1086, 0.7691, 0.07757, 0.7737, 0.0279, 0.8185, 0.06939, 0.8209, 0.07757, 0.7737, 0.05129, 0.7853, 0.2794, 0.8028, 0.274, 0.8482, 0.3366, 0.8556, 0.3323, 0.8017, 0.274, 0.8482, 0.2646, 0.8984, 0.3248, 0.9065, 0.3366, 0.8556, 0.2312, 0.8434, 0.217, 0.8928, 0.2646, 0.8984, 0.274, 0.8482, 0.3248, 0.9065, 0.3858, 0.9142, 0.389, 0.8568, 0.3366, 0.8556, 0.1673, 0.8297, 0.2312, 0.8434, 0.2455, 0.794, 0.1782, 0.7753, 0.1562, 0.8841, 0.217, 0.8928, 0.2312, 0.8434, 0.1673, 0.8297, 0.1349, 0.8238, 0.1673, 0.8297, 0.1782, 0.7753, 0.1477, 0.7685, 0.1222, 0.879, 0.1562, 0.8841, 0.1673, 0.8297, 0.1349, 0.8238, 0.08266, 0.9282, 0.1094, 0.9343, 0.1222, 0.879, 0.09134, 0.8752, 0.09134, 0.8752, 0.1222, 0.879, 0.1349, 0.8238, 0.09999, 0.8221, 0.05274, 0.9152, 0.08266, 0.9282, 0.09134, 0.8752, 0.0611, 0.868, 0.0611, 0.868, 0.09134, 0.8752, 0.09999, 0.8221, 0.06939, 0.8209, 0.03163, 0.8935, 0.05274, 0.9152, 0.0611, 0.868, 0.02136, 0.8571, 0.02136, 0.8571, 0.0611, 0.868, 0.06939, 0.8209, 0.0279, 0.8185, 0.2455, 0.794, 0.2312, 0.8434, 0.274, 0.8482, 0.2794, 0.8028, 0.217, 0.8928, 0.2028, 0.9421, 0.2538, 0.9466, 0.2646, 0.8984, 0.145, 0.9385, 0.2028, 0.9421, 0.217, 0.8928, 0.1562, 0.8841, 0.4353, 0.9142, 0.3858, 0.9142, 0.3848, 0.9724, 0.4373, 0.9786, 0.3858, 0.9142, 0.4353, 0.9142, 0.4374, 0.8538, 0.389, 0.8568, 0.3366, 0.8556, 0.389, 0.8568, 0.392, 0.7832, 0.3323, 0.8017, 0.4353, 0.9142, 0.4909, 0.9138, 0.495, 0.8517, 0.4374, 0.8538, 0.4909, 0.9138, 0.4353, 0.9142, 0.4373, 0.9786, 0.4986, 0.9762, 0.4374, 0.8538, 0.495, 0.8517, 0.5141, 0.7685, 0.453, 0.7702, 0.5554, 0.9035, 0.4909, 0.9138, 0.4986, 0.9762, 0.5617, 0.9586, 0.495, 0.8517, 0.559, 0.853, 0.5739, 0.7772, 0.5141, 0.7685, 0.4909, 0.9138, 0.5554, 0.9035, 0.559, 0.853, 0.495, 0.8517, 0.5554, 0.9035, 0.6073, 0.8924, 0.6091, 0.8516, 0.559, 0.853, 0.559, 0.853, 0.6091, 0.8516, 0.6173, 0.7901, 0.5739, 0.7772, 0.6073, 0.8924, 0.5554, 0.9035, 0.5617, 0.9586, 0.614, 0.9381, 0.6615, 0.8804, 0.6073, 0.8924, 0.614, 0.9381, 0.6427, 0.92, 0.6073, 0.8924, 0.6615, 0.8804, 0.6617, 0.8438, 0.6091, 0.8516, 0.6091, 0.8516, 0.6617, 0.8438, 0.6437, 0.8102, 0.6173, 0.7901, 0.1094, 0.9343, 0.145, 0.9385, 0.1562, 0.8841, 0.1222, 0.879, 0.5508, 0.06437, 0.5734, 0.03284, 0.5429, 0.02147, 0.5274, 0.05583, 0.3192, 0.1721, 0.2828, 0.1464, 0.2573, 0.1843, 0.2931, 0.2099, 0.4452, 0.0585, 0.4281, 0.02644, 0.3994, 0.03903, 0.4224, 0.06931, 0.6709, 0.2066, 0.7072, 0.1825, 0.6788, 0.1359, 0.6417, 0.1596, 0.5064, 0.01149, 0.5004, 0.05091, 0.5274, 0.05583, 0.5429, 0.02147, 0.8778, 0.4415, 0.9212, 0.3841, 0.9009, 0.3665, 0.8555, 0.4229, 0.1984, 0.3454, 0.1758, 0.3198, 0.1288, 0.3371, 0.1658, 0.3802, 0.8555, 0.4229, 0.9009, 0.3665, 0.8772, 0.3499, 0.834, 0.4032, 0.834, 0.4032, 0.8772, 0.3499, 0.8474, 0.3312, 0.8069, 0.3788, 0.6124, 0.1173, 0.646, 0.09426, 0.6089, 0.05564, 0.5788, 0.08366, 0.7868, 0.3604, 0.8234, 0.3153, 0.7657, 0.2954, 0.745, 0.3199, 0.6995, 0.255, 0.7269, 0.2329, 0.7072, 0.1825, 0.6709, 0.2066, 0.9527, 0.4101, 0.9077, 0.4659, 0.936, 0.4898, 0.9815, 0.4333, 0.7237, 0.2936, 0.7436, 0.2751, 0.7269, 0.2329, 0.6995, 0.255, 0.2931, 0.2099, 0.2573, 0.1843, 0.2325, 0.2365, 0.2606, 0.2597, 0.4691, 0.01149, 0.4755, 0.05258, 0.5004, 0.05091, 0.5064, 0.01149, 0.4224, 0.06931, 0.3994, 0.03903, 0.358, 0.06655, 0.3878, 0.0938, 0.9077, 0.4659, 0.9527, 0.4101, 0.9212, 0.3841, 0.8778, 0.4415, 0.8069, 0.3788, 0.8474, 0.3312, 0.8234, 0.3153, 0.7868, 0.3604, 0.009776, 0.4307, 0.05569, 0.484, 0.08201, 0.4608, 0.03709, 0.406, 0.2078, 0.2895, 0.2288, 0.3084, 0.2606, 0.2597, 0.2325, 0.2365, 0.1658, 0.3802, 0.1288, 0.3371, 0.1027, 0.3548, 0.1437, 0.4013, 0.4755, 0.05258, 0.4691, 0.01149, 0.4281, 0.02644, 0.4452, 0.0585, 0.1046, 0.4398, 0.05755, 0.3864, 0.03709, 0.406, 0.08201, 0.4608, 0.1758, 0.3198, 0.1984, 0.3454, 0.2288, 0.3084, 0.2078, 0.2895, 0.5788, 0.08366, 0.6089, 0.05564, 0.5734, 0.03284, 0.5508, 0.06437, 0.1259, 0.419, 0.0818, 0.3686, 0.05755, 0.3864, 0.1046, 0.4398, 0.1437, 0.4013, 0.1027, 0.3548, 0.0818, 0.3686, 0.1259, 0.419, 0.3878, 0.0938, 0.358, 0.06655, 0.3183, 0.1073, 0.351, 0.131, 0.7436, 0.2751, 0.7237, 0.2936, 0.745, 0.3199, 0.7657, 0.2954, 0.6417, 0.1596, 0.6788, 0.1359, 0.646, 0.09426, 0.6124, 0.1173, 0.351, 0.131, 0.3183, 0.1073, 0.2828, 0.1464, 0.3192, 0.1721, 0.6924, 0.26, 0.6995, 0.255, 0.6709, 0.2066, 0.6646, 0.2131, 0.3006, 0.2174, 0.2931, 0.2099, 0.2606, 0.2597, 0.2693, 0.2655, 0.2363, 0.3129, 0.2288, 0.3084, 0.1984, 0.3454, 0.2052, 0.3497, 0.7805, 0.3662, 0.7868, 0.3604, 0.745, 0.3199, 0.7378, 0.3264, 0.1118, 0.4439, 0.1046, 0.4398, 0.08201, 0.4608, 0.08916, 0.4665, 0.133, 0.4237, 0.1259, 0.419, 0.1046, 0.4398, 0.1118, 0.4439, 0.8276, 0.409, 0.834, 0.4032, 0.8069, 0.3788, 0.7984, 0.383, 0.2288, 0.3084, 0.2363, 0.3129, 0.2693, 0.2655, 0.2606, 0.2597, 0.4475, 0.06765, 0.4452, 0.0585, 0.4224, 0.06931, 0.4285, 0.07574, 0.5004, 0.05091, 0.4993, 0.06035, 0.525, 0.06441, 0.5274, 0.05583, 0.605, 0.1267, 0.6124, 0.1173, 0.5788, 0.08366, 0.5726, 0.09239, 0.635, 0.1672, 0.6417, 0.1596, 0.6124, 0.1173, 0.605, 0.1267, 0.3275, 0.1792, 0.3192, 0.1721, 0.2931, 0.2099, 0.3006, 0.2174, 0.2052, 0.3497, 0.1984, 0.3454, 0.1658, 0.3802, 0.1723, 0.3844, 0.9077, 0.4659, 0.9002, 0.4725, 0.9281, 0.4969, 0.936, 0.4898, 0.8698, 0.4487, 0.8778, 0.4415, 0.8555, 0.4229, 0.8471, 0.4275, 0.8471, 0.4275, 0.8555, 0.4229, 0.834, 0.4032, 0.8276, 0.409, 0.7237, 0.2936, 0.7169, 0.299, 0.7378, 0.3264, 0.745, 0.3199, 0.1723, 0.3844, 0.1658, 0.3802, 0.1437, 0.4013, 0.1505, 0.406, 0.4755, 0.05258, 0.4736, 0.06199, 0.4993, 0.06035, 0.5004, 0.05091, 0.4285, 0.07574, 0.4224, 0.06931, 0.3878, 0.0938, 0.3963, 0.101, 0.3963, 0.101, 0.3878, 0.0938, 0.351, 0.131, 0.3585, 0.1384, 0.3585, 0.1384, 0.351, 0.131, 0.3192, 0.1721, 0.3275, 0.1792, 0.6646, 0.2131, 0.6709, 0.2066, 0.6417, 0.1596, 0.635, 0.1672, 0.7984, 0.383, 0.8069, 0.3788, 0.7868, 0.3604, 0.7805, 0.3662, 0.05569, 0.484, 0.06482, 0.4891, 0.08916, 0.4665, 0.08201, 0.4608, 0.9002, 0.4725, 0.9077, 0.4659, 0.8778, 0.4415, 0.8698, 0.4487, 0.1505, 0.406, 0.1437, 0.4013, 0.1259, 0.419, 0.133, 0.4237, 0.7169, 0.299, 0.7237, 0.2936, 0.6995, 0.255, 0.6924, 0.26, 0.5458, 0.07309, 0.5508, 0.06437, 0.5274, 0.05583, 0.525, 0.06441, 0.4736, 0.06199, 0.4755, 0.05258, 0.4452, 0.0585, 0.4475, 0.06765, 0.5726, 0.09239, 0.5788, 0.08366, 0.5508, 0.06437, 0.5458, 0.07309, 0.5641, 0.1001, 0.5726, 0.09239, 0.5458, 0.07309, 0.5397, 0.08237, 0.6814, 0.2684, 0.6924, 0.26, 0.6646, 0.2131, 0.6522, 0.2201, 0.312, 0.2256, 0.3006, 0.2174, 0.2693, 0.2655, 0.2798, 0.2744, 0.2462, 0.3233, 0.2363, 0.3129, 0.2052, 0.3497, 0.214, 0.3608, 0.7726, 0.3781, 0.7805, 0.3662, 0.7378, 0.3264, 0.7288, 0.3375, 0.1221, 0.456, 0.1118, 0.4439, 0.08916, 0.4665, 0.09772, 0.4802, 0.142, 0.4354, 0.133, 0.4237, 0.1118, 0.4439, 0.1221, 0.456, 0.8189, 0.4211, 0.8276, 0.409, 0.7984, 0.383, 0.7899, 0.3954, 0.2363, 0.3129, 0.2462, 0.3233, 0.2798, 0.2744, 0.2693, 0.2655, 0.4535, 0.07693, 0.4475, 0.06765, 0.4285, 0.07574, 0.4366, 0.08376, 0.4993, 0.06035, 0.4987, 0.07146, 0.5205, 0.0749, 0.525, 0.06441, 0.5948, 0.1335, 0.605, 0.1267, 0.5726, 0.09239, 0.5641, 0.1001, 0.6233, 0.174, 0.635, 0.1672, 0.605, 0.1267, 0.5948, 0.1335, 0.338, 0.1868, 0.3275, 0.1792, 0.3006, 0.2174, 0.312, 0.2256, 0.214, 0.3608, 0.2052, 0.3497, 0.1723, 0.3844, 0.1809, 0.396, 0.9002, 0.4725, 0.8921, 0.4863, 0.919, 0.5095, 0.9281, 0.4969, 0.8635, 0.4633, 0.8698, 0.4487, 0.8471, 0.4275, 0.8379, 0.4402, 0.8379, 0.4402, 0.8471, 0.4275, 0.8276, 0.409, 0.8189, 0.4211, 0.7169, 0.299, 0.7072, 0.309, 0.7288, 0.3375, 0.7378, 0.3264, 0.1809, 0.396, 0.1723, 0.3844, 0.1505, 0.406, 0.1588, 0.4176, 0.4736, 0.06199, 0.4764, 0.07197, 0.4987, 0.07146, 0.4993, 0.06035, 0.4366, 0.08376, 0.4285, 0.07574, 0.3963, 0.101, 0.4035, 0.1102, 0.4035, 0.1102, 0.3963, 0.101, 0.3585, 0.1384, 0.3683, 0.1464, 0.3683, 0.1464, 0.3585, 0.1384, 0.3275, 0.1792, 0.338, 0.1868, 0.6522, 0.2201, 0.6646, 0.2131, 0.635, 0.1672, 0.6233, 0.174, 0.7899, 0.3954, 0.7984, 0.383, 0.7805, 0.3662, 0.7726, 0.3781, 0.06482, 0.4891, 0.07213, 0.5014, 0.09772, 0.4802, 0.08916, 0.4665, 0.8921, 0.4863, 0.9002, 0.4725, 0.8698, 0.4487, 0.8635, 0.4633, 0.1588, 0.4176, 0.1505, 0.406, 0.133, 0.4237, 0.142, 0.4354, 0.7072, 0.309, 0.7169, 0.299, 0.6924, 0.26, 0.6814, 0.2684, 0.5397, 0.08237, 0.5458, 0.07309, 0.525, 0.06441, 0.5205, 0.0749, 0.4764, 0.07197, 0.4736, 0.06199, 0.4475, 0.06765, 0.4535, 0.07693, 0.1676, 0.4297, 0.1588, 0.4176, 0.142, 0.4354, 0.1513, 0.4473, 0.6969, 0.3195, 0.7072, 0.309, 0.6814, 0.2684, 0.6696, 0.2769, 0.5342, 0.09137, 0.5397, 0.08237, 0.5205, 0.0749, 0.5181, 0.08477, 0.4793, 0.08071, 0.4764, 0.07197, 0.4535, 0.07693, 0.4582, 0.08542, 0.5555, 0.1077, 0.5641, 0.1001, 0.5397, 0.08237, 0.5342, 0.09137, 0.6696, 0.2769, 0.6814, 0.2684, 0.6522, 0.2201, 0.6393, 0.2265, 0.3239, 0.2339, 0.312, 0.2256, 0.2798, 0.2744, 0.2912, 0.284, 0.2565, 0.3344, 0.2462, 0.3233, 0.214, 0.3608, 0.2233, 0.3728, 0.7643, 0.3904, 0.7726, 0.3781, 0.7288, 0.3375, 0.7195, 0.349, 0.1335, 0.4664, 0.1221, 0.456, 0.09772, 0.4802, 0.1087, 0.4896, 0.1513, 0.4473, 0.142, 0.4354, 0.1221, 0.456, 0.1335, 0.4664, 0.8103, 0.4331, 0.8189, 0.4211, 0.7899, 0.3954, 0.7814, 0.4077, 0.2462, 0.3233, 0.2565, 0.3344, 0.2912, 0.284, 0.2798, 0.2744, 0.4582, 0.08542, 0.4535, 0.07693, 0.4366, 0.08376, 0.4429, 0.09206, 0.4987, 0.07146, 0.4996, 0.08065, 0.5181, 0.08477, 0.5205, 0.0749, 0.5839, 0.1403, 0.5948, 0.1335, 0.5641, 0.1001, 0.5555, 0.1077, 0.6108, 0.1801, 0.6233, 0.174, 0.5948, 0.1335, 0.5839, 0.1403, 0.3491, 0.1948, 0.338, 0.1868, 0.312, 0.2256, 0.3239, 0.2339, 0.2233, 0.3728, 0.214, 0.3608, 0.1809, 0.396, 0.1897, 0.4083, 0.8921, 0.4863, 0.8834, 0.4974, 0.9118, 0.5215, 0.919, 0.5095, 0.854, 0.4746, 0.8635, 0.4633, 0.8379, 0.4402, 0.8277, 0.4514, 0.8277, 0.4514, 0.8379, 0.4402, 0.8189, 0.4211, 0.8103, 0.4331, 0.7072, 0.309, 0.6969, 0.3195, 0.7195, 0.349, 0.7288, 0.3375, 0.1897, 0.4083, 0.1809, 0.396, 0.1588, 0.4176, 0.1676, 0.4297, 0.4764, 0.07197, 0.4793, 0.08071, 0.4996, 0.08065, 0.4987, 0.07146, 0.4429, 0.09206, 0.4366, 0.08376, 0.4035, 0.1102, 0.4126, 0.1163, 0.4126, 0.1163, 0.4035, 0.1102, 0.3683, 0.1464, 0.3777, 0.1546, 0.3777, 0.1546, 0.3683, 0.1464, 0.338, 0.1868, 0.3491, 0.1948, 0.6393, 0.2265, 0.6522, 0.2201, 0.6233, 0.174, 0.6108, 0.1801, 0.7814, 0.4077, 0.7899, 0.3954, 0.7726, 0.3781, 0.7643, 0.3904, 0.07213, 0.5014, 0.0823, 0.5102, 0.1087, 0.4896, 0.09772, 0.4802, 0.8834, 0.4974, 0.8921, 0.4863, 0.8635, 0.4633, 0.854, 0.4746, 0.5264, 0.1017, 0.5342, 0.09137, 0.5181, 0.08477, 0.5172, 0.09644, 0.4809, 0.09304, 0.4793, 0.08071, 0.4582, 0.08542, 0.4614, 0.09828, 0.5419, 0.1189, 0.5555, 0.1077, 0.5342, 0.09137, 0.5264, 0.1017, 0.6461, 0.2962, 0.6696, 0.2769, 0.6393, 0.2265, 0.6149, 0.2418, 0.3475, 0.2496, 0.3239, 0.2339, 0.2912, 0.284, 0.314, 0.303, 0.2772, 0.3562, 0.2565, 0.3344, 0.2233, 0.3728, 0.2431, 0.3947, 0.7475, 0.4148, 0.7643, 0.3904, 0.7195, 0.349, 0.6989, 0.3716, 0.1513, 0.488, 0.1335, 0.4664, 0.1087, 0.4896, 0.1246, 0.5103, 0.1681, 0.4694, 0.1513, 0.4473, 0.1335, 0.4664, 0.1513, 0.488, 0.7933, 0.4566, 0.8103, 0.4331, 0.7814, 0.4077, 0.7651, 0.4322, 0.2565, 0.3344, 0.2772, 0.3562, 0.314, 0.303, 0.2912, 0.284, 0.4614, 0.09828, 0.4582, 0.08542, 0.4429, 0.09206, 0.4478, 0.105, 0.4996, 0.08065, 0.4999, 0.09262, 0.5172, 0.09644, 0.5181, 0.08477, 0.5644, 0.1521, 0.5839, 0.1403, 0.5555, 0.1077, 0.5419, 0.1189, 0.5886, 0.1928, 0.6108, 0.1801, 0.5839, 0.1403, 0.5644, 0.1521, 0.3713, 0.2081, 0.3491, 0.1948, 0.3239, 0.2339, 0.3475, 0.2496, 0.2431, 0.3947, 0.2233, 0.3728, 0.1897, 0.4083, 0.2065, 0.4315, 0.8834, 0.4974, 0.8667, 0.518, 0.8942, 0.5418, 0.9118, 0.5215, 0.8376, 0.4969, 0.854, 0.4746, 0.8277, 0.4514, 0.8094, 0.4747, 0.8094, 0.4747, 0.8277, 0.4514, 0.8103, 0.4331, 0.7933, 0.4566, 0.6969, 0.3195, 0.6759, 0.3418, 0.6989, 0.3716, 0.7195, 0.349, 0.2065, 0.4315, 0.1897, 0.4083, 0.1676, 0.4297, 0.1836, 0.4527, 0.4793, 0.08071, 0.4898, 0.09251, 0.4996, 0.08065, 0.4478, 0.105, 0.4429, 0.09206, 0.4126, 0.1163, 0.4257, 0.1285, 0.4257, 0.1285, 0.4126, 0.1163, 0.3777, 0.1546, 0.3948, 0.1666, 0.3948, 0.1666, 0.3777, 0.1546, 0.3491, 0.1948, 0.3713, 0.2081, 0.6149, 0.2418, 0.6393, 0.2265, 0.6108, 0.1801, 0.5886, 0.1928, 0.7651, 0.4322, 0.7814, 0.4077, 0.7643, 0.3904, 0.7475, 0.4148, 0.0823, 0.5102, 0.09848, 0.5302, 0.1246, 0.5103, 0.1087, 0.4896, 0.8667, 0.518, 0.8834, 0.4974, 0.854, 0.4746, 0.8376, 0.4969, 0.1836, 0.4527, 0.1676, 0.4297, 0.1513, 0.4473, 0.1681, 0.4694, 0.6759, 0.3418, 0.6969, 0.3195, 0.6696, 0.2769, 0.6461, 0.2962, 0.09848, 0.5302, 0.1127, 0.5474, 0.1387, 0.5277, 0.1246, 0.5103, 0.8516, 0.5352, 0.8667, 0.518, 0.8376, 0.4969, 0.8227, 0.5149, 0.1948, 0.4694, 0.1836, 0.4527, 0.1681, 0.4694, 0.181, 0.4851, 0.6574, 0.3587, 0.6759, 0.3418, 0.6461, 0.2962, 0.6212, 0.3096, 0.5181, 0.1104, 0.5264, 0.1017, 0.5172, 0.09644, 0.5125, 0.1036, 0.4815, 0.1012, 0.4809, 0.09304, 0.4614, 0.09828, 0.4647, 0.108, 0.5278, 0.1308, 0.5419, 0.1189, 0.5264, 0.1017, 0.5181, 0.1104, 0.6212, 0.3096, 0.6461, 0.2962, 0.6149, 0.2418, 0.5836, 0.2671, 0.3928, 0.2768, 0.3475, 0.2496, 0.314, 0.303, 0.3341, 0.3178, 0.2924, 0.3722, 0.2772, 0.3562, 0.2431, 0.3947, 0.2565, 0.4114, 0.733, 0.4315, 0.7475, 0.4148, 0.6989, 0.3716, 0.6798, 0.3877, 0.1643, 0.5038, 0.1513, 0.488, 0.1246, 0.5103, 0.1387, 0.5277, 0.181, 0.4851, 0.1681, 0.4694, 0.1513, 0.488, 0.1643, 0.5038, 0.7802, 0.4732, 0.7933, 0.4566, 0.7651, 0.4322, 0.7491, 0.4487, 0.2772, 0.3562, 0.2924, 0.3722, 0.3341, 0.3178, 0.314, 0.303, 0.4647, 0.108, 0.4614, 0.09828, 0.4478, 0.105, 0.4569, 0.116, 0.4999, 0.09262, 0.5001, 0.1005, 0.5125, 0.1036, 0.5172, 0.09644, 0.5425, 0.1684, 0.5644, 0.1521, 0.5419, 0.1189, 0.5278, 0.1308, 0.5611, 0.217, 0.5886, 0.1928, 0.5644, 0.1521, 0.5425, 0.1684, 0.4103, 0.2331, 0.3713, 0.2081, 0.3475, 0.2496, 0.3928, 0.2768, 0.2565, 0.4114, 0.2431, 0.3947, 0.2065, 0.4315, 0.2185, 0.4483, 0.8667, 0.518, 0.8516, 0.5352, 0.8784, 0.5584, 0.8942, 0.5418, 0.8227, 0.5149, 0.8376, 0.4969, 0.8094, 0.4747, 0.7959, 0.4912, 0.7959, 0.4912, 0.8094, 0.4747, 0.7933, 0.4566, 0.7802, 0.4732, 0.6759, 0.3418, 0.6574, 0.3587, 0.6798, 0.3877, 0.6989, 0.3716, 0.2185, 0.4483, 0.2065, 0.4315, 0.1836, 0.4527, 0.1948, 0.4694, 0.4898, 0.09251, 0.4904, 0.1012, 0.5001, 0.1005, 0.4999, 0.09262, 0.4569, 0.116, 0.4478, 0.105, 0.4257, 0.1285, 0.4463, 0.1409, 0.4463, 0.1409, 0.4257, 0.1285, 0.3948, 0.1666, 0.4301, 0.1847, 0.4301, 0.1847, 0.3948, 0.1666, 0.3713, 0.2081, 0.4103, 0.2331, 0.5836, 0.2671, 0.6149, 0.2418, 0.5886, 0.1928, 0.5611, 0.217, 0.7491, 0.4487, 0.7651, 0.4322, 0.7475, 0.4148, 0.733, 0.4315, 0.5007, 0.1068, 0.5031, 0.1137, 0.5181, 0.1104, 0.5125, 0.1036, 0.4647, 0.108, 0.4569, 0.116, 0.4736, 0.1171, 0.4795, 0.1087, 0.4896, 0.1083, 0.4891, 0.1166, 0.5031, 0.1137, 0.5007, 0.1068, 0.4815, 0.1012, 0.4647, 0.108, 0.4795, 0.1087, 0.4896, 0.1083, 0.5007, 0.1068, 0.5001, 0.1005, 0.4904, 0.1012, 0.5007, 0.1068, 0.5125, 0.1036, 0.5001, 0.1005, 0.5085, 0.1403, 0.5031, 0.1137, 0.4891, 0.1166, 0.4864, 0.1444, 0.5278, 0.1308, 0.5181, 0.1104, 0.5031, 0.1137, 0.5085, 0.1403, 0.4569, 0.116, 0.4463, 0.1409, 0.4663, 0.1452, 0.4736, 0.1171, 0.514, 0.1852, 0.5085, 0.1403, 0.4864, 0.1444, 0.486, 0.1925, 0.4463, 0.1409, 0.4301, 0.1847, 0.4555, 0.1942, 0.4663, 0.1452, 0.5425, 0.1684, 0.5278, 0.1308, 0.5085, 0.1403, 0.514, 0.1852, 0.5226, 0.2406, 0.514, 0.1852, 0.486, 0.1925, 0.4835, 0.2489, 0.5611, 0.217, 0.5425, 0.1684, 0.514, 0.1852, 0.5226, 0.2406, 0.4301, 0.1847, 0.4103, 0.2331, 0.446, 0.2494, 0.4555, 0.1942, 0.5322, 0.2998, 0.5226, 0.2406, 0.4835, 0.2489, 0.4842, 0.3145, 0.5836, 0.2671, 0.5611, 0.217, 0.5226, 0.2406, 0.5322, 0.2998, 0.4103, 0.2331, 0.3928, 0.2768, 0.4326, 0.306, 0.446, 0.2494, 0.8516, 0.5352, 0.8227, 0.5708, 0.8475, 0.5925, 0.8784, 0.5584, 0.2101, 0.517, 0.181, 0.4851, 0.1643, 0.5038, 0.1937, 0.5366, 0.795, 0.5515, 0.8227, 0.5149, 0.7959, 0.4912, 0.7664, 0.5261, 0.1127, 0.5474, 0.1421, 0.5816, 0.1667, 0.5622, 0.1387, 0.5277, 0.7664, 0.5261, 0.7959, 0.4912, 0.7802, 0.4732, 0.7499, 0.5093, 0.8227, 0.5708, 0.8516, 0.5352, 0.8227, 0.5149, 0.795, 0.5515, 0.1937, 0.5366, 0.1643, 0.5038, 0.1387, 0.5277, 0.1667, 0.5622, 0.7784, 0.6191, 0.8227, 0.5708, 0.795, 0.5515, 0.7506, 0.6014, 0.2397, 0.5878, 0.1937, 0.5366, 0.1667, 0.5622, 0.2155, 0.6085, 0.8227, 0.5708, 0.7784, 0.6191, 0.8094, 0.6421, 0.8475, 0.5925, 0.2621, 0.5684, 0.2101, 0.517, 0.1937, 0.5366, 0.2397, 0.5878, 0.7506, 0.6014, 0.795, 0.5515, 0.7664, 0.5261, 0.7222, 0.5804, 0.1421, 0.5816, 0.189, 0.6225, 0.2155, 0.6085, 0.1667, 0.5622, 0.7222, 0.5804, 0.7664, 0.5261, 0.7499, 0.5093, 0.7003, 0.5598, 0.2815, 0.6591, 0.2397, 0.5878, 0.2155, 0.6085, 0.2504, 0.6711, 0.7784, 0.6191, 0.7401, 0.6827, 0.7682, 0.6978, 0.8094, 0.6421, 0.3066, 0.6498, 0.2621, 0.5684, 0.2397, 0.5878, 0.2815, 0.6591, 0.708, 0.6672, 0.7506, 0.6014, 0.7222, 0.5804, 0.676, 0.654, 0.189, 0.6225, 0.2219, 0.6836, 0.2504, 0.6711, 0.2155, 0.6085, 0.676, 0.654, 0.7222, 0.5804, 0.7003, 0.5598, 0.6536, 0.6417, 0.7401, 0.6827, 0.7784, 0.6191, 0.7506, 0.6014, 0.708, 0.6672, 0.7401, 0.6827, 0.7015, 0.7785, 0.7307, 0.7906, 0.7682, 0.6978, 0.3409, 0.7691, 0.3066, 0.6498, 0.2815, 0.6591, 0.3156, 0.7729, 0.6689, 0.7753, 0.708, 0.6672, 0.676, 0.654, 0.6376, 0.771, 0.2219, 0.6836, 0.2533, 0.7786, 0.284, 0.7764, 0.2504, 0.6711, 0.6376, 0.771, 0.676, 0.654, 0.6536, 0.6417, 0.6146, 0.7658, 0.7015, 0.7785, 0.7401, 0.6827, 0.708, 0.6672, 0.6689, 0.7753, 0.3156, 0.7729, 0.2815, 0.6591, 0.2504, 0.6711, 0.284, 0.7764, 0.5903, 0.7576, 0.6146, 0.7658, 0.6536, 0.6417, 0.6277, 0.6244, 0.3577, 0.3286, 0.4147, 0.3644, 0.4326, 0.306, 0.3928, 0.2768, 0.719, 0.475, 0.6752, 0.5284, 0.7003, 0.5598, 0.7499, 0.5093, 0.5836, 0.2671, 0.5322, 0.2998, 0.5382, 0.36, 0.6041, 0.3173, 0.6041, 0.3173, 0.5382, 0.36, 0.5691, 0.4065, 0.6338, 0.3765, 0.6338, 0.3765, 0.5691, 0.4065, 0.6011, 0.4492, 0.6544, 0.4055, 0.6544, 0.4055, 0.6011, 0.4492, 0.6492, 0.5046, 0.701, 0.4587, 0.701, 0.4587, 0.6492, 0.5046, 0.6752, 0.5284, 0.719, 0.475, 0.6212, 0.3096, 0.5836, 0.2671, 0.6041, 0.3173, 0.6574, 0.3587, 0.6212, 0.3096, 0.6041, 0.3173, 0.6338, 0.3765, 0.7802, 0.4732, 0.7491, 0.4487, 0.719, 0.475, 0.7499, 0.5093, 0.7491, 0.4487, 0.733, 0.4315, 0.701, 0.4587, 0.719, 0.475, 0.6338, 0.3765, 0.6544, 0.4055, 0.6798, 0.3877, 0.6574, 0.3587, 0.733, 0.4315, 0.6798, 0.3877, 0.6544, 0.4055, 0.701, 0.4587, 0.2101, 0.517, 0.2621, 0.5684, 0.2808, 0.5465, 0.2204, 0.4968, 0.2204, 0.4968, 0.2808, 0.5465, 0.3138, 0.5104, 0.2442, 0.4699, 0.2442, 0.4699, 0.3138, 0.5104, 0.3537, 0.4627, 0.2806, 0.4318, 0.2806, 0.4318, 0.3537, 0.4627, 0.3857, 0.4155, 0.3221, 0.3868, 0.3221, 0.3868, 0.3857, 0.4155, 0.4147, 0.3644, 0.3577, 0.3286, 0.5322, 0.2998, 0.4842, 0.3145, 0.4819, 0.3693, 0.5382, 0.36, 0.3928, 0.2768, 0.3341, 0.3178, 0.3577, 0.3286, 0.3221, 0.3868, 0.3577, 0.3286, 0.3341, 0.3178, 0.2924, 0.3722, 0.2924, 0.3722, 0.2565, 0.4114, 0.2806, 0.4318, 0.3221, 0.3868, 0.2565, 0.4114, 0.2185, 0.4483, 0.2442, 0.4699, 0.2806, 0.4318, 0.2185, 0.4483, 0.1948, 0.4694, 0.2204, 0.4968, 0.2442, 0.4699, 0.1948, 0.4694, 0.181, 0.4851, 0.2101, 0.517, 0.2204, 0.4968, 0.6536, 0.6417, 0.7003, 0.5598, 0.6752, 0.5284, 0.6277, 0.6244, 0.3376, 0.6345, 0.3066, 0.6498, 0.3409, 0.7691, 0.3697, 0.7612, 0.2621, 0.5684, 0.3066, 0.6498, 0.3376, 0.6345, 0.2808, 0.5465, 0.6011, 0.4492, 0.5308, 0.5109, 0.5996, 0.6088, 0.6492, 0.5046, 0.5691, 0.4065, 0.5279, 0.436, 0.5308, 0.5109, 0.6011, 0.4492, 0.4147, 0.3644, 0.3857, 0.4155, 0.4323, 0.4364, 0.6492, 0.5046, 0.5996, 0.6088, 0.6277, 0.6244, 0.6752, 0.5284, 0.5382, 0.36, 0.5279, 0.436, 0.5691, 0.4065, 0.3138, 0.5104, 0.2808, 0.5465, 0.3376, 0.6345, 0.3734, 0.6159, 0.3537, 0.4627, 0.3138, 0.5104, 0.3734, 0.6159, 0.433, 0.5128, 0.4323, 0.4364, 0.3857, 0.4155, 0.3537, 0.4627, 0.433, 0.5128, 0.5382, 0.36, 0.4819, 0.3693, 0.4812, 0.4363, 0.5279, 0.436, 0.5079, 0.5905, 0.535, 0.5941, 0.5308, 0.5109, 0.4653, 0.5906, 0.4397, 0.594, 0.4472, 0.7437, 0.4692, 0.7418, 0.5013, 0.7411, 0.4653, 0.5906, 0.4692, 0.7418, 0.5013, 0.7411, 0.4873, 0.5898, 0.4653, 0.5906, 0.5013, 0.7411, 0.5079, 0.5905, 0.4873, 0.5898, 0.5239, 0.7433, 0.535, 0.5941, 0.5079, 0.5905, 0.5013, 0.7411, 0.4873, 0.5898, 0.5079, 0.5905, 0.5308, 0.5109, 0.4825, 0.5131, 0.5308, 0.5109, 0.5279, 0.436, 0.4812, 0.4363, 0.4825, 0.5131, 0.4397, 0.594, 0.4653, 0.5906, 0.433, 0.5128, 0.5903, 0.7576, 0.6277, 0.6244, 0.5996, 0.6088, 0.5613, 0.75, 0.5613, 0.75, 0.5996, 0.6088, 0.535, 0.5941, 0.5239, 0.7433, 0.5996, 0.6088, 0.5308, 0.5109, 0.535, 0.5941, 0.3734, 0.6159, 0.3376, 0.6345, 0.3697, 0.7612, 0.4052, 0.7523, 0.4397, 0.594, 0.3734, 0.6159, 0.4052, 0.7523, 0.4472, 0.7437, 0.3734, 0.6159, 0.4397, 0.594, 0.433, 0.5128, 0.4809, 0.09304, 0.4898, 0.09251, 0.4793, 0.08071, 0.4996, 0.08065, 0.4898, 0.09251, 0.4999, 0.09262, 0.486, 0.1925, 0.4864, 0.1444, 0.4663, 0.1452, 0.4555, 0.1942, 0.4819, 0.3693, 0.4147, 0.3644, 0.4323, 0.4364, 0.4812, 0.4363, 0.4835, 0.2489, 0.486, 0.1925, 0.4555, 0.1942, 0.446, 0.2494, 0.4653, 0.5906, 0.4873, 0.5898, 0.4825, 0.5131, 0.433, 0.5128, 0.4795, 0.1087, 0.4736, 0.1171, 0.4891, 0.1166, 0.4896, 0.1083, 0.4842, 0.3145, 0.4835, 0.2489, 0.446, 0.2494, 0.4326, 0.306, 0.4842, 0.3145, 0.4326, 0.306, 0.4147, 0.3644, 0.4819, 0.3693, 0.4795, 0.1087, 0.4896, 0.1083, 0.4904, 0.1012, 0.4815, 0.1012, 0.4825, 0.5131, 0.4812, 0.4363, 0.4323, 0.4364, 0.433, 0.5128, 0.4864, 0.1444, 0.4891, 0.1166, 0.4736, 0.1171, 0.4663, 0.1452, 0.4809, 0.09304, 0.4815, 0.1012, 0.4904, 0.1012, 0.4898, 0.09251])
me_plane.materials.append(mat_material_001)
me_plane.use_remesh_preserve_volume = False
me_plane.use_remesh_preserve_attributes = False
me_plane.use_mirror_vertex_groups = False
me_plane.update()

# ---- objects
ob_plane_001 = bpy.data.objects.new('Plane.001', me_plane_001)
ob_plane = bpy.data.objects.new('Plane', me_plane)

# ---- transforms, parenting, visibility, modifiers, constraints
ob_plane_001.location = (0.0, 0.0, 0.0)
ob_plane_001.rotation_euler = (1.571, -0.0, 0.0)
ob_plane_001.lineart.crease_threshold = 0.0
ob_plane.location = (0.0, 0.0, 0.0)
ob_plane.rotation_euler = (1.571, -0.0, 0.0)
ob_plane.lineart.crease_threshold = 0.0

# ---- collection membership
col_collection_1.objects.link(ob_plane_001)
col_collection_1.objects.link(ob_plane)

# ---- scene / render settings (as saved in the file)
scene.frame_start = 1; scene.frame_end = 250; scene.frame_set(1)
scene.render.engine = 'BLENDER_EEVEE_NEXT'
scene.render.resolution_percentage = 50
scene.render.dither_intensity = 0.0
scene.cycles.use_denoising = False
scene.cycles.samples = 128
scene.cycles.sampling_pattern = 'TABULATED_SOBOL'
scene.cycles.light_sampling_threshold = 0.0
scene.cycles.use_adaptive_sampling = False
scene.cycles.use_light_tree = False
scene.cycles.blur_glossy = 0.0
scene.cycles.sample_clamp_indirect = 0.0
scene.view_settings.view_transform = 'Standard'
bpy.context.view_layer.update()

# ---- added for rendering (the .blend has no active camera and no usable light): camera, sun
cam_auto = bpy.data.cameras.new('AutoCamera')
cam_auto.lens = 50.0
cam_auto.sensor_width = 36.0
cam_auto.clip_end = 1000.0
ob_auto_camera = bpy.data.objects.new('AutoCamera', cam_auto)
scene.collection.objects.link(ob_auto_camera)
ob_auto_camera.location = (14.6659, -15.6831, 8.84186)
ob_auto_camera.rotation_euler = (1.09748, -7.21219e-08, 0.694738)
scene.camera = ob_auto_camera
light_auto_sun = bpy.data.lights.new('AutoSun', 'SUN')
light_auto_sun.energy = 3.0
light_auto_sun.angle = 0.0523599
ob_auto_sun = bpy.data.objects.new('AutoSun', light_auto_sun)
scene.collection.objects.link(ob_auto_sun)
ob_auto_sun.rotation_euler = (0.872665, 0.174533, 0.523599)
bpy.context.view_layer.update()
